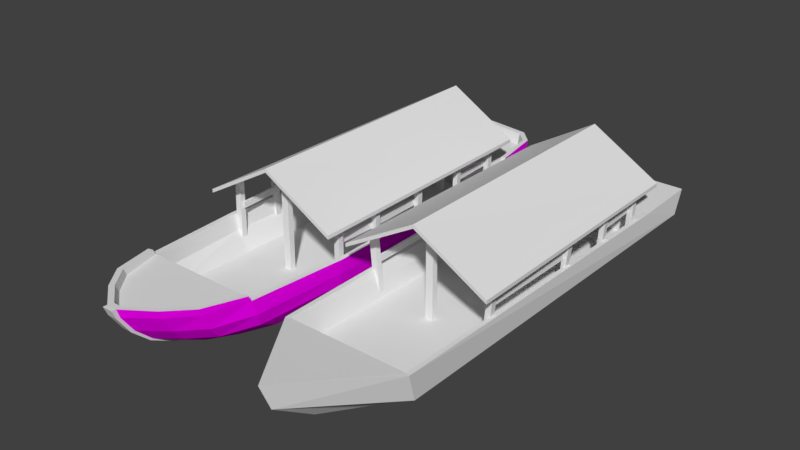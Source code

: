 # Source: Barco3.blend  (saved by Blender 2.79.0; exported with 4.5.12 LTS)
import bpy
from mathutils import Matrix  # noqa: F401  (used for matrix-valued properties, if any)

bpy.ops.wm.read_factory_settings(use_empty=True)
scene = bpy.context.scene
scene.name = 'Scene'

# ---- collections
col_collection_1 = bpy.data.collections.new('Collection 1'); scene.collection.children.link(col_collection_1)

# ---- images (referenced by path relative to the original .blend; pixels are not part of the script)
import os
ASSET_DIR = os.environ.get("B2B_ASSET_DIR", "")  # directory of the original .blend (textures are referenced by path, not embedded)
HERE = os.path.dirname(os.path.abspath(__file__))  # packed textures are extracted next to this script under _unpacked/

def load_image(name, relpath, width, height, colorspace="sRGB"):
    """Load a texture the original file referenced (path relative to the .blend, or extracted next to this script)."""
    p = next((c for c in (os.path.join(HERE, relpath), os.path.join(ASSET_DIR, relpath)) if relpath and os.path.exists(c)), "")
    if p:
        img = bpy.data.images.load(p, check_existing=True)
        img.name = name
    else:  # same state as the original file: an image datablock whose file is absent (Cycles renders it pink)
        img = bpy.data.images.new(name, width, height)
        img.source = "FILE"
        img.filepath = "//" + (relpath or name)
    img.colorspace_settings.name = colorspace
    return img
img_madeira5_jpg = load_image('Madeira5.jpg', 'Madeira5.jpg', 1024, 1024, 'sRGB')

# ---- materials (node trees are filled in below, after node groups)
mat_barco3 = bpy.data.materials.new('Barco3')
mat_barco3.alpha_threshold = 0.0
mat_barco3.roughness = 0.5
mat_material = bpy.data.materials.new('Material')
mat_material.alpha_threshold = 0.0
mat_material.roughness = 0.5

# ---- material node trees
mat_barco3.use_nodes = True; mat_barco3.node_tree.nodes.clear()
_N = mat_barco3.node_tree.nodes; _L = mat_barco3.node_tree.links
n0 = _N.new('ShaderNodeOutputMaterial'); n0.name = 'Material Output'; n0.location = (300, 300)
n1 = _N.new('ShaderNodeBsdfDiffuse'); n1.name = 'Diffuse BSDF'; n1.location = (10, 300)
_L.new(n1.outputs[0], n0.inputs[0])
n0.is_active_output = True
mat_material.use_nodes = True; mat_material.node_tree.nodes.clear()
_N = mat_material.node_tree.nodes; _L = mat_material.node_tree.links
n0 = _N.new('ShaderNodeOutputMaterial'); n0.name = 'Material Output'; n0.location = (300, 300)
n1 = _N.new('ShaderNodeBsdfDiffuse'); n1.name = 'Diffuse BSDF'; n1.location = (10, 300)
n2 = _N.new('ShaderNodeTexImage'); n2.name = 'Image Texture'; n2.location = (-288, 162)
n2.width = 140
n2.image = img_madeira5_jpg
n3 = _N.new('ShaderNodeMapping'); n3.name = 'Mapping'; n3.location = (-578, 180)
n3.inputs[2].default_value = (0.0, 0.0, 1.571)
n3.inputs[3].default_value = (3.0, 3.0, 3.0)
n4 = _N.new('ShaderNodeTexCoord'); n4.name = 'Texture Coordinate'; n4.location = (-788, 163)
_L.new(n1.outputs[0], n0.inputs[0])
_L.new(n2.outputs[0], n1.inputs[0])
_L.new(n3.outputs[0], n2.inputs[0])
_L.new(n4.outputs[2], n3.inputs[0])
n0.is_active_output = True

# ---- world
world_world = bpy.data.worlds.new('World'); scene.world = world_world
world_world.color = (0.05088, 0.05088, 0.05088)
world_world.use_sun_shadow = False
world_world.sun_shadow_jitter_overblur = 0.0
world_world.cycles.sampling_method = 'MANUAL'

# ---- meshes
me_cube_001 = bpy.data.meshes.new('Cube.001')
me_cube_001.from_pydata([(0.8286, -1.13, 0.6092), (0.8286, -1.13, 0.5181), (0.7818, -1.087, 0.02233), (0.9426, -1.087, 0.8754), (0.8635, -1.087, 0.1548), (0.8603, -1.171, 0.9236), (0.7818, -1.171, 0.02233), (0.9426, -1.171, 0.8754), (0.8635, -1.171, 0.1548), (0.8607, -1.13, 0.6092), (0.8607, -1.13, 0.5181), (0.8603, -1.087, 0.9236), (0.8217, 0.4969, 0.09603), (0.9596, 0.4969, 0.8646), (0.883, 0.4969, 0.1548), (0.8773, 0.4129, 0.909), (0.8217, 0.4129, 0.09603), (0.9596, 0.4129, 0.8646), (0.883, 0.4129, 0.1548), (0.8773, 0.4969, 0.909), (0.8455, 0.4585, 0.6092), (0.8455, 0.4585, 0.5181), (0.8777, 0.4585, 0.6092), (0.8777, 0.4585, 0.5181), (0.823, 1.386, 0.09603), (0.9429, 1.391, 0.8686), (0.8836, 1.391, 0.1548), (0.8653, 1.303, 0.9147), (0.8276, 1.303, 0.09603), (0.9476, 1.307, 0.8686), (0.8882, 1.307, 0.1548), (0.8607, 1.386, 0.9147), (0.8311, 1.35, 0.6092), (0.8311, 1.35, 0.5181), (0.8632, 1.352, 0.6092), (0.8632, 1.352, 0.5181), (0.8049, 2.173, 0.09603), (0.911, 2.175, 0.8825), (0.8872, 2.175, 0.1548), (0.8307, 2.089, 0.9296), (0.8069, 2.089, 0.09603), (0.913, 2.091, 0.8825), (0.8892, 2.091, 0.1548), (0.8287, 2.173, 0.9296), (0.7998, 2.164, 0.6092), (0.7998, 2.164, 0.5181), (0.8319, 2.165, 0.6092), (0.8319, 2.165, 0.5181), (0.05439, -1.171, -0.1102), (0.05439, -1.089, 1.383), (0.05439, 2.173, -0.1102), (0.05439, 2.173, 1.383), (0.05439, 2.091, -0.1102), (0.05439, 2.091, 1.383), (0.05439, -1.089, -0.1102), (0.05439, -1.171, 1.383), (0.9098, 2.386, 0.4131), (0.9766, 3.4, 0.4358), (0.8562, -2.649, 0.4354), (0.0, -3.97, 0.5977), (0.7714, 2.386, 0.02729), (0.4999, 2.933, -0.1859), (0.553, -2.238, -0.2886), (0.9766, 3.257, 0.08316), (0.0, -3.175, -0.2163), (0.8633, -2.501, -0.003689), (0.0, -3.807, 0.2084), (0.9766, 2.394, 0.4137), (0.9219, -2.668, 0.4358), (0.7611, -2.58, 0.06639), (1.055, -1.482, 0.8113), (1.018, 2.486, 0.8113), (0.0, 2.483, 1.411), (0.0, -1.482, 1.411), (1.055, -1.482, 0.8652), (1.018, 2.486, 0.8652), (0.0, 2.483, 1.465), (0.0, -1.482, 1.465), (-0.8286, -1.13, 0.6092), (-0.8286, -1.13, 0.5181), (-0.7753, -1.087, 0.04394), (-0.9426, -1.087, 0.8756), (-0.8751, -1.087, 0.1548), (-0.8603, -1.171, 0.9236), (-0.7753, -1.171, 0.04394), (-0.9426, -1.171, 0.8756), (-0.8751, -1.171, 0.1548), (-0.8607, -1.13, 0.6092), (-0.8607, -1.13, 0.5181), (-0.8603, -1.087, 0.9236), (-0.8221, 0.4969, 0.1214), (-0.9596, 0.4969, 0.8594), (-0.8817, 0.4969, 0.1548), (-0.8773, 0.4129, 0.9078), (-0.8221, 0.4129, 0.1214), (-0.9596, 0.4129, 0.8594), (-0.8817, 0.4129, 0.1548), (-0.8773, 0.4969, 0.9078), (-0.8455, 0.4585, 0.6092), (-0.8455, 0.4585, 0.5181), (-0.8777, 0.4585, 0.6092), (-0.8777, 0.4585, 0.5181), (-0.8357, 1.386, 0.1214), (-0.9429, 1.391, 0.8675), (-0.8937, 1.391, 0.1548), (-0.8653, 1.303, 0.9148), (-0.8403, 1.303, 0.1214), (-0.9476, 1.307, 0.8675), (-0.8984, 1.307, 0.1548), (-0.8607, 1.386, 0.9148), (-0.8311, 1.35, 0.6092), (-0.8311, 1.35, 0.5181), (-0.8632, 1.352, 0.6092), (-0.8632, 1.352, 0.5181), (-0.8058, 2.173, 0.0721), (-0.911, 2.175, 0.8849), (-0.8881, 2.175, 0.1962), (-0.8307, 2.089, 0.929), (-0.8078, 2.089, 0.0721), (-0.913, 2.091, 0.8849), (-0.8901, 2.091, 0.1962), (-0.8287, 2.173, 0.929), (-0.7998, 2.164, 0.6092), (-0.7998, 2.164, 0.5181), (-0.8319, 2.165, 0.6092), (-0.8319, 2.165, 0.5181), (0.0, 2.091, 1.411), (-0.05439, -1.171, -0.1102), (-0.05439, -1.089, 1.383), (-0.05439, 2.173, -0.1102), (-0.05439, 2.173, 1.383), (-0.05439, 2.091, -0.1102), (-0.05439, 2.091, 1.383), (0.0, 2.173, 1.411), (-0.05439, -1.089, -0.1102), (0.0, -1.171, 1.411), (0.0, -1.089, 1.411), (-0.05439, -1.171, 1.383), (-0.9098, 2.386, 0.4131), (-0.9766, 3.4, 0.4358), (-0.8562, -2.649, 0.4354), (-0.7714, 2.386, 0.02729), (-0.4999, 2.933, -0.1859), (-0.553, -2.238, -0.2886), (-0.8633, -2.501, -0.003689), (-0.9766, 3.257, 0.08316), (-0.9766, 2.394, 0.4137), (-0.9219, -2.668, 0.4358), (-0.7611, -2.58, 0.06639), (-1.055, -1.482, 0.8113), (-1.018, 2.486, 0.8113), (-1.055, -1.482, 0.8652), (-1.018, 2.486, 0.8652)], [], [(4, 3, 7, 8), (2, 11, 3, 4), (6, 5, 11, 2), (1, 10, 9, 0), (5, 6, 8, 7), (1, 21, 23, 10), (9, 22, 20, 0), (79, 99, 98, 78), (10, 23, 22, 9), (14, 13, 17, 18), (12, 19, 13, 14), (16, 15, 19, 12), (15, 16, 18, 17), (26, 25, 29, 30), (24, 31, 25, 26), (28, 27, 31, 24), (27, 28, 30, 29), (38, 37, 41, 42), (36, 43, 37, 38), (40, 39, 43, 36), (39, 40, 42, 41), (50, 133, 51), (54, 136, 49), (33, 35, 34, 32), (21, 20, 22, 23), (33, 32, 44, 45), (34, 46, 44, 32), (35, 47, 46, 34), (33, 45, 47, 35), (53, 52, 50, 51), (48, 55, 135), (55, 48, 54, 49), (52, 53, 126), (45, 44, 46, 47), (68, 65, 63, 67), (63, 65, 62, 61), (63, 145, 139, 57), (139, 138, 56, 57), (57, 67, 63), (68, 59, 66, 65), (66, 64, 62, 65), (56, 58, 68, 67), (141, 60, 56, 138), (140, 148, 141, 138), (58, 59, 68), (57, 56, 67), (73, 72, 71, 70), (77, 74, 75, 76), (71, 72, 76, 75), (73, 70, 74, 77), (70, 71, 75, 74), (82, 86, 85, 81), (80, 82, 81, 89), (84, 80, 89, 83), (79, 78, 87, 88), (83, 85, 86, 84), (88, 101, 99, 79), (78, 98, 100, 87), (87, 100, 101, 88), (92, 96, 95, 91), (90, 92, 91, 97), (94, 90, 97, 93), (93, 95, 96, 94), (104, 108, 107, 103), (102, 104, 103, 109), (106, 102, 109, 105), (105, 107, 108, 106), (116, 120, 119, 115), (114, 116, 115, 121), (118, 114, 121, 117), (117, 119, 120, 118), (50, 129, 130, 133), (54, 134, 128, 136), (111, 110, 112, 113), (99, 101, 100, 98), (111, 123, 122, 110), (112, 110, 122, 124), (113, 112, 124, 125), (111, 113, 125, 123), (132, 130, 129, 131), (127, 48, 135, 137), (137, 128, 134, 127), (131, 52, 126, 132), (123, 125, 124, 122), (59, 58, 140), (58, 69, 148, 140), (145, 144, 147, 146), (58, 56, 60, 69), (142, 61, 62, 143), (145, 142, 143, 144), (64, 143, 62), (139, 145, 146), (64, 66, 144, 143), (61, 142, 145, 63), (138, 146, 147, 140), (60, 141, 148, 69), (0, 20, 21, 1), (140, 147, 59), (139, 146, 138), (73, 149, 150, 72), (77, 76, 152, 151), (150, 152, 76, 72), (73, 77, 151, 149), (149, 151, 152, 150), (66, 59, 147, 144)])
_uv = me_cube_001.uv_layers.new(name='UVMap')
_uv.uv.foreach_set('vector', [0.03544, 0.8252, 0.03544, 0.9058, 0.02658, 0.9058, 0.02658, 0.8252, 0.4804, 0.7745, 0.4804, 0.8758, 0.4713, 0.8712, 0.473, 0.7901, 0.4892, 0.7745, 0.4892, 0.8754, 0.4804, 0.8754, 0.4804, 0.7745, 0.1064, 0.8354, 0.103, 0.8354, 0.103, 0.8252, 0.1064, 0.8252, 0.4713, 0.7745, 0.4713, 0.8758, 0.4639, 0.8602, 0.4622, 0.7791, 0.563, 0.7261, 0.563, 0.9039, 0.5596, 0.904, 0.5596, 0.7262, 0.9218, 0.7417, 0.9218, 0.9194, 0.9184, 0.9194, 0.9184, 0.7416, 0.5404, 0.9039, 0.5404, 0.7261, 0.55, 0.7261, 0.55, 0.9039, 0.55, 0.9039, 0.55, 0.7261, 0.5596, 0.7261, 0.5596, 0.9039, 0.06199, 0.8252, 0.06199, 0.9046, 0.05313, 0.9046, 0.05313, 0.8252, 0.3243, 0.7908, 0.3243, 0.882, 0.3153, 0.8777, 0.3182, 0.7979, 0.3598, 0.7908, 0.3598, 0.8819, 0.3509, 0.8819, 0.3509, 0.7908, 0.3153, 0.7908, 0.3153, 0.882, 0.3093, 0.875, 0.3063, 0.7952, 0.04428, 0.8252, 0.04428, 0.905, 0.03544, 0.905, 0.03544, 0.8252, 0.3421, 0.7908, 0.3421, 0.8826, 0.3332, 0.8778, 0.336, 0.7977, 0.3509, 0.7908, 0.3509, 0.8825, 0.3421, 0.8825, 0.3421, 0.7908, 0.3332, 0.7908, 0.3332, 0.8826, 0.3271, 0.8757, 0.3243, 0.7956, 0.01772, 0.8252, 0.01772, 0.9066, 0.00886, 0.9066, 0.00886, 0.8252, 0.3063, 0.7908, 0.3063, 0.8842, 0.2975, 0.8792, 0.2978, 0.7977, 0.2887, 0.7908, 0.2887, 0.8842, 0.2798, 0.8842, 0.2798, 0.7908, 0.2975, 0.7908, 0.2975, 0.8842, 0.289, 0.8773, 0.2887, 0.7958, 0.5748, 0.8964, 0.5691, 0.7261, 0.5748, 0.7292, 0.5748, 0.7261, 0.5691, 0.5559, 0.5748, 0.559, 0.1268, 0.8252, 0.1301, 0.8252, 0.1301, 0.8354, 0.1268, 0.8354, 0.1132, 0.8354, 0.1132, 0.8252, 0.1166, 0.8252, 0.1166, 0.8354, 0.2253, 0.882, 0.2157, 0.882, 0.2157, 0.7908, 0.2253, 0.7908, 0.09966, 0.9163, 0.09966, 0.8252, 0.103, 0.8252, 0.103, 0.9164, 0.2349, 0.7908, 0.2349, 0.8819, 0.2253, 0.8819, 0.2253, 0.7908, 0.09289, 0.9164, 0.09288, 0.8252, 0.09627, 0.8252, 0.09627, 0.9163, 0.5094, 0.9147, 0.5094, 0.7476, 0.5181, 0.7476, 0.5181, 0.9147, 0.5404, 0.7261, 0.5404, 0.559, 0.5461, 0.5559, 0.5181, 0.9147, 0.5181, 0.7476, 0.5268, 0.7476, 0.5268, 0.9147, 0.5634, 0.5559, 0.5634, 0.723, 0.5576, 0.7261, 0.1234, 0.8252, 0.1234, 0.8354, 0.12, 0.8354, 0.12, 0.8252, 0.6813, 0.6791, 0.6354, 0.6593, 0.6583, 0.01516, 0.6911, 0.1126, 0.2061, 0.7908, 0.218, 0.1464, 0.2508, 0.1761, 0.2564, 0.7548, 0.4902, 0.5559, 0.4902, 0.7745, 0.4528, 0.7745, 0.4528, 0.5559, 1.887e-08, 0.8252, 0.007049, 0.7117, 0.199, 0.7117, 0.2061, 0.8252, 0.6958, 0.0, 0.6911, 0.1126, 0.6583, 0.01516, 0.6813, 0.6791, 0.6958, 0.8252, 0.6551, 0.806, 0.6354, 0.6593, 0.3091, 0.0, 0.3091, 0.07117, 0.2508, 0.1761, 0.218, 0.1464, 0.199, 0.7117, 0.1934, 0.1481, 0.2003, 0.1461, 0.2061, 0.7126, 0.4528, 0.5714, 0.4528, 0.744, 0.4121, 0.7595, 0.4121, 0.5559, 1.0, 0.5638, 0.961, 0.5559, 0.9592, 0.0, 1.0, 0.0001876, 0.1934, 0.1481, 0.103, 0.0, 0.2003, 0.1461, 0.2061, 0.8252, 0.199, 0.7117, 0.2061, 0.7126, 0.8071, 0.8884, 0.809, 0.4446, 0.9164, 0.4443, 0.9184, 0.8884, 0.6958, 0.0, 0.8071, 0.0002086, 0.8071, 0.4443, 0.6997, 0.4437, 0.0846, 0.9604, 0.0846, 0.8282, 0.0895, 0.8252, 0.0895, 0.9574, 0.4392, 0.7627, 0.4343, 0.8984, 0.4295, 0.8953, 0.4343, 0.7595, 0.5347, 0.5559, 0.5347, 1.0, 0.529, 1.0, 0.529, 0.5559, 0.01772, 0.8252, 0.02658, 0.8252, 0.02658, 0.9058, 0.01772, 0.9058, 0.4622, 0.8734, 0.4528, 0.86, 0.4531, 0.779, 0.4622, 0.7745, 0.2445, 0.7908, 0.2533, 0.7908, 0.2533, 0.8893, 0.2445, 0.8893, 0.1064, 0.8354, 0.1064, 0.8252, 0.1098, 0.8252, 0.1098, 0.8354, 0.4485, 0.8585, 0.4394, 0.854, 0.4392, 0.773, 0.4485, 0.7595, 0.4519, 0.7596, 0.4519, 0.9374, 0.4485, 0.9373, 0.4485, 0.7595, 0.9218, 0.5638, 0.9218, 0.7416, 0.9184, 0.7416, 0.9184, 0.5638, 0.4998, 0.9254, 0.4998, 0.7476, 0.5094, 0.7476, 0.5094, 0.9254, 0.06199, 0.8252, 0.07085, 0.8252, 0.07085, 0.904, 0.06199, 0.904, 0.3778, 0.8791, 0.3718, 0.8749, 0.3688, 0.7956, 0.3778, 0.7908, 0.0, 0.8252, 0.00886, 0.8252, 0.00886, 0.9132, 6.288e-09, 0.9132, 0.3688, 0.8791, 0.3598, 0.8743, 0.3628, 0.795, 0.3688, 0.7908, 0.05313, 0.9049, 0.04428, 0.9049, 0.04428, 0.8252, 0.05313, 0.8252, 0.4043, 0.8797, 0.3983, 0.8757, 0.3955, 0.7958, 0.4043, 0.7908, 0.3778, 0.7908, 0.3867, 0.7908, 0.3867, 0.8797, 0.3778, 0.8797, 0.3955, 0.8797, 0.3867, 0.8747, 0.3895, 0.7948, 0.3955, 0.7908, 0.07085, 0.8252, 0.0797, 0.8252, 0.0797, 0.9022, 0.07085, 0.9022, 0.2798, 0.8868, 0.2715, 0.8727, 0.271, 0.7955, 0.2798, 0.7908, 0.2533, 0.7908, 0.2622, 0.7908, 0.2622, 0.8868, 0.2533, 0.8868, 0.271, 0.8868, 0.2622, 0.8821, 0.2627, 0.805, 0.271, 0.7908, 0.5748, 0.8964, 0.5634, 0.8964, 0.5634, 0.7292, 0.5691, 0.7261, 0.5748, 0.7261, 0.5634, 0.7261, 0.5634, 0.559, 0.5691, 0.5559, 0.1234, 0.8354, 0.1234, 0.8252, 0.1268, 0.8252, 0.1268, 0.8354, 0.1132, 0.8354, 0.1098, 0.8354, 0.1098, 0.8252, 0.1132, 0.8252, 0.2061, 0.882, 0.2061, 0.7908, 0.2157, 0.7908, 0.2157, 0.882, 0.09966, 0.9163, 0.09627, 0.9164, 0.09627, 0.8252, 0.09966, 0.8252, 0.2445, 0.8819, 0.2349, 0.8819, 0.2349, 0.7908, 0.2445, 0.7908, 0.0895, 0.8252, 0.09288, 0.8252, 0.09288, 0.9163, 0.0895, 0.9164, 0.4295, 0.9267, 0.4208, 0.9267, 0.4208, 0.7595, 0.4295, 0.7595, 0.5519, 0.7261, 0.5404, 0.7261, 0.5461, 0.5559, 0.5519, 0.559, 0.4208, 0.9267, 0.4121, 0.9267, 0.4121, 0.7595, 0.4208, 0.7595, 0.5519, 0.5559, 0.5634, 0.5559, 0.5576, 0.7261, 0.5519, 0.723, 0.12, 0.8354, 0.1166, 0.8354, 0.1166, 0.8252, 0.12, 0.8252, 0.103, 0.0, 0.1934, 0.1481, 0.0127, 0.1481, 0.4902, 0.5559, 0.529, 0.5665, 0.529, 0.7369, 0.4902, 0.7476, 0.5979, 0.81, 0.5749, 0.1659, 0.6208, 0.1461, 0.6306, 0.7126, 0.9592, 0.0, 0.9592, 0.5636, 0.9184, 0.5638, 0.9203, 0.007899, 0.3618, 0.7548, 0.2564, 0.7548, 0.2508, 0.1761, 0.3674, 0.1761, 0.4121, 0.7908, 0.3618, 0.7548, 0.3674, 0.1761, 0.4002, 0.1464, 0.3091, 0.07117, 0.3674, 0.1761, 0.2508, 0.1761, 0.6354, 0.8252, 0.5979, 0.81, 0.6306, 0.7126, 0.3091, 0.07117, 0.3091, 0.0, 0.4002, 0.1464, 0.3674, 0.1761, 0.2564, 0.7548, 0.3618, 0.7548, 0.4121, 0.7908, 0.2061, 0.7908, 0.007049, 0.7117, 0.0, 0.7126, 0.005764, 0.1461, 0.0127, 0.1481, 0.5749, 0.5559, 0.4121, 0.5559, 0.4132, 0.0, 0.5738, 2.669e-08, 0.4902, 0.9254, 0.4902, 0.7476, 0.4998, 0.7476, 0.4998, 0.9254, 0.0127, 0.1481, 0.005764, 0.1461, 0.103, 0.0, 1.887e-08, 0.8252, 0.0, 0.7126, 0.007049, 0.7117, 0.9184, 0.4441, 0.8071, 0.4441, 0.8092, 0.0, 0.9165, 0.0003011, 0.6958, 0.8885, 0.6997, 0.4448, 0.8071, 0.4443, 0.8071, 0.8883, 0.0846, 0.9604, 0.0797, 0.9574, 0.0797, 0.8252, 0.0846, 0.8282, 0.4093, 0.9267, 0.4043, 0.9296, 0.4043, 0.7938, 0.4093, 0.7908, 0.5404, 1.0, 0.5347, 1.0, 0.5347, 0.5559, 0.5404, 0.5559, 0.5947, 0.01916, 0.6354, 0.0, 0.6208, 0.1461, 0.5749, 0.1659])
_uv.active_render = True
_uv = me_cube_001.uv_layers.new(name='UVMap.001')
_uv.uv.foreach_set('vector', [0.9615, 0.2953, 0.9615, 0.1985, 0.951, 0.1985, 0.951, 0.2953, 0.301, 0.999, 0.399, 0.999, 0.399, 0.9887, 0.301, 0.9887, 0.974, 0.5916, 0.974, 0.4948, 0.9635, 0.4948, 0.9635, 0.5916, 0.9865, 0.6059, 0.976, 0.6059, 0.976, 0.6163, 0.9865, 0.6163, 0.201, 0.999, 0.299, 0.999, 0.299, 0.9887, 0.201, 0.9887, 0.899, 0.5916, 0.899, 0.3961, 0.8885, 0.3961, 0.8885, 0.5916, 0.601, 0.9867, 0.799, 0.9867, 0.799, 0.9763, 0.601, 0.9763, 0.924, 0.7891, 0.924, 0.5936, 0.9135, 0.5936, 0.9135, 0.7891, 0.601, 0.9743, 0.799, 0.9743, 0.799, 0.964, 0.601, 0.964, 0.974, 0.4928, 0.974, 0.3961, 0.9635, 0.3961, 0.9635, 0.4928, 0.001001, 0.999, 0.099, 0.999, 0.099, 0.9887, 0.001001, 0.9887, 0.974, 0.3941, 0.974, 0.2973, 0.9635, 0.2973, 0.9635, 0.3941, 0.901, 0.9867, 0.999, 0.9867, 0.999, 0.9763, 0.901, 0.9763, 0.974, 0.2953, 0.974, 0.1985, 0.9635, 0.1985, 0.9635, 0.2953, 0.901, 0.9743, 0.999, 0.9743, 0.999, 0.964, 0.901, 0.964, 0.974, 0.1965, 0.974, 0.09977, 0.9635, 0.09977, 0.9635, 0.1965, 0.901, 0.962, 0.999, 0.962, 0.999, 0.9516, 0.901, 0.9516, 0.974, 0.09776, 0.974, 0.001001, 0.9635, 0.001001, 0.9635, 0.09776, 0.901, 0.9496, 0.999, 0.9496, 0.999, 0.9393, 0.901, 0.9393, 0.9615, 0.7891, 0.9615, 0.6924, 0.951, 0.6924, 0.951, 0.7891, 0.901, 0.9373, 0.999, 0.9373, 0.999, 0.9269, 0.901, 0.9269, 0.924, 0.1995, 0.9145, 0.3941, 0.924, 0.3941, 0.802, 0.9126, 0.999, 0.9032, 0.999, 0.9126, 0.974, 0.6059, 0.9635, 0.6059, 0.9635, 0.6163, 0.974, 0.6163, 0.9865, 0.5936, 0.976, 0.5936, 0.976, 0.6039, 0.9865, 0.6039, 0.9615, 0.5936, 0.951, 0.5936, 0.951, 0.6904, 0.9615, 0.6904, 0.901, 0.9249, 0.999, 0.9249, 0.999, 0.9146, 0.901, 0.9146, 0.9615, 0.5916, 0.9615, 0.4948, 0.951, 0.4948, 0.951, 0.5916, 0.801, 0.9867, 0.899, 0.9867, 0.899, 0.9763, 0.801, 0.9763, 0.8865, 0.5916, 0.8865, 0.3961, 0.876, 0.3961, 0.876, 0.5916, 0.998, 0.9022, 0.801, 0.9022, 0.801, 0.9116, 0.401, 0.9867, 0.599, 0.9867, 0.599, 0.9763, 0.401, 0.9763, 0.9135, 0.3931, 0.9135, 0.1985, 0.923, 0.1985, 0.974, 0.5936, 0.9635, 0.5936, 0.9635, 0.6039, 0.974, 0.6039, 0.799, 0.1985, 0.701, 0.1985, 0.701, 0.5916, 0.799, 0.5916, 0.001001, 0.8879, 0.399, 0.8879, 0.399, 0.7911, 0.001001, 0.7911, 0.899, 0.3941, 0.899, 0.1985, 0.851, 0.1985, 0.851, 0.3941, 0.899, 0.6904, 0.899, 0.5936, 0.701, 0.5936, 0.701, 0.6904, 0.899, 0.7921, 0.802, 0.8385, 0.899, 0.8385, 0.849, 0.5916, 0.849, 0.3961, 0.801, 0.3961, 0.801, 0.5916, 0.199, 0.9867, 0.199, 0.8899, 0.001001, 0.8899, 0.001001, 0.9867, 0.9115, 0.7891, 0.9115, 0.3961, 0.901, 0.3961, 0.901, 0.7891, 0.201, 0.9867, 0.399, 0.9867, 0.399, 0.9393, 0.201, 0.9393, 0.849, 0.001001, 0.801, 0.001001, 0.801, 0.3941, 0.849, 0.3941, 0.874, 0.5916, 0.874, 0.3971, 0.8645, 0.5916, 0.102, 0.999, 0.199, 0.9897, 0.199, 0.999, 0.001001, 0.5916, 0.399, 0.5916, 0.399, 0.3961, 0.001001, 0.3961, 0.199, 0.001001, 0.001001, 0.001001, 0.001001, 0.3941, 0.199, 0.3941, 0.801, 0.8509, 0.999, 0.8509, 0.999, 0.8405, 0.801, 0.8405, 0.924, 0.5916, 0.924, 0.3961, 0.9135, 0.3961, 0.9135, 0.5916, 0.401, 0.9496, 0.799, 0.9496, 0.799, 0.9393, 0.401, 0.9393, 0.9615, 0.3961, 0.951, 0.3961, 0.951, 0.4928, 0.9615, 0.4928, 0.999, 0.8385, 0.999, 0.8282, 0.901, 0.8282, 0.901, 0.8385, 0.9615, 0.2973, 0.951, 0.2973, 0.951, 0.3941, 0.9615, 0.3941, 0.9865, 0.6306, 0.976, 0.6306, 0.976, 0.641, 0.9865, 0.641, 0.999, 0.8262, 0.999, 0.8158, 0.901, 0.8158, 0.901, 0.8262, 0.9365, 0.7891, 0.9365, 0.5936, 0.926, 0.5936, 0.926, 0.7891, 0.801, 0.8755, 0.999, 0.8755, 0.999, 0.8652, 0.801, 0.8652, 0.9365, 0.1965, 0.9365, 0.001001, 0.926, 0.001001, 0.926, 0.1965, 0.899, 0.9743, 0.899, 0.964, 0.801, 0.964, 0.801, 0.9743, 0.949, 0.6924, 0.9385, 0.6924, 0.9385, 0.7891, 0.949, 0.7891, 0.499, 0.999, 0.499, 0.9887, 0.401, 0.9887, 0.401, 0.999, 0.949, 0.1985, 0.9385, 0.1985, 0.9385, 0.2953, 0.949, 0.2953, 0.899, 0.9249, 0.899, 0.9146, 0.801, 0.9146, 0.801, 0.9249, 0.949, 0.2973, 0.9385, 0.2973, 0.9385, 0.3941, 0.949, 0.3941, 0.899, 0.9373, 0.899, 0.9269, 0.801, 0.9269, 0.801, 0.9373, 0.949, 0.3961, 0.9385, 0.3961, 0.9385, 0.4928, 0.949, 0.4928, 0.899, 0.9496, 0.899, 0.9393, 0.801, 0.9393, 0.801, 0.9496, 0.949, 0.4948, 0.9385, 0.4948, 0.9385, 0.5916, 0.949, 0.5916, 0.899, 0.962, 0.899, 0.9516, 0.801, 0.9516, 0.801, 0.962, 0.949, 0.5936, 0.9385, 0.5936, 0.9385, 0.6904, 0.949, 0.6904, 0.999, 0.9002, 0.999, 0.8899, 0.801, 0.8899, 0.801, 0.9002, 0.949, 0.001001, 0.9385, 0.001001, 0.9385, 0.1965, 0.949, 0.1965, 0.974, 0.6306, 0.9635, 0.6306, 0.9635, 0.641, 0.974, 0.641, 0.9865, 0.6183, 0.976, 0.6183, 0.976, 0.6286, 0.9865, 0.6286, 0.901, 0.8015, 0.999, 0.8015, 0.999, 0.7911, 0.901, 0.7911, 0.9615, 0.001001, 0.951, 0.001001, 0.951, 0.09776, 0.9615, 0.09776, 0.999, 0.8138, 0.999, 0.8035, 0.901, 0.8035, 0.901, 0.8138, 0.9615, 0.09977, 0.951, 0.09977, 0.951, 0.1965, 0.9615, 0.1965, 0.999, 0.8879, 0.999, 0.8775, 0.801, 0.8775, 0.801, 0.8879, 0.9365, 0.3961, 0.926, 0.3961, 0.926, 0.5916, 0.9365, 0.5916, 0.999, 0.8632, 0.999, 0.8529, 0.801, 0.8529, 0.801, 0.8632, 0.9365, 0.1985, 0.926, 0.1985, 0.926, 0.3941, 0.9365, 0.3941, 0.974, 0.6183, 0.9635, 0.6183, 0.9635, 0.6286, 0.974, 0.6286, 0.599, 0.7891, 0.599, 0.5946, 0.402, 0.7891, 0.799, 0.9373, 0.799, 0.8899, 0.601, 0.8899, 0.601, 0.9373, 0.699, 0.5916, 0.699, 0.1985, 0.601, 0.1985, 0.601, 0.5916, 0.201, 0.9373, 0.599, 0.9373, 0.599, 0.8899, 0.201, 0.8899, 0.599, 0.1985, 0.401, 0.1985, 0.401, 0.5916, 0.599, 0.5916, 0.799, 0.8879, 0.799, 0.7911, 0.401, 0.7911, 0.401, 0.8879, 0.401, 0.5936, 0.598, 0.5936, 0.401, 0.7881, 0.801, 0.8375, 0.801, 0.7911, 0.898, 0.7911, 0.699, 0.5936, 0.601, 0.5936, 0.601, 0.7891, 0.699, 0.7891, 0.701, 0.7891, 0.899, 0.7891, 0.899, 0.6924, 0.701, 0.6924, 0.9115, 0.001001, 0.901, 0.001001, 0.901, 0.3941, 0.9115, 0.3941, 0.799, 0.1965, 0.799, 0.001001, 0.401, 0.001001, 0.401, 0.1965, 0.924, 0.1965, 0.924, 0.001001, 0.9135, 0.001001, 0.9135, 0.1965, 0.8635, 0.3961, 0.873, 0.3961, 0.8635, 0.5906, 0.198, 0.9887, 0.101, 0.9887, 0.101, 0.998, 0.399, 0.7891, 0.399, 0.5936, 0.001001, 0.5936, 0.001001, 0.7891, 0.399, 0.3941, 0.399, 0.001001, 0.201, 0.001001, 0.201, 0.3941, 0.599, 0.9743, 0.599, 0.964, 0.401, 0.964, 0.401, 0.9743, 0.8615, 0.3961, 0.851, 0.3961, 0.851, 0.5916, 0.8615, 0.5916, 0.799, 0.962, 0.799, 0.9516, 0.401, 0.9516, 0.401, 0.962, 0.899, 0.001001, 0.851, 0.001001, 0.851, 0.1965, 0.899, 0.1965])
me_cube_001.use_remesh_preserve_volume = False
me_cube_001.use_remesh_preserve_attributes = False
me_cube_001.use_mirror_vertex_groups = False
me_cube_001.update()
me_cube = bpy.data.meshes.new('Cube')
me_cube.from_pydata([(0.8286, -1.13, 0.6092), (0.8286, -1.13, 0.5181), (0.8603, -1.087, 0.02233), (0.9426, -1.087, 0.8754), (0.942, -1.087, 0.1548), (0.8603, -1.171, 0.9236), (0.8603, -1.171, 0.02233), (0.9426, -1.171, 0.8754), (0.942, -1.171, 0.1548), (0.8607, -1.13, 0.6092), (0.8607, -1.13, 0.5181), (0.8603, -1.087, 0.9236), (0.8622, -0.4494, 0.6092), (0.8622, -0.4494, 0.5181), (0.8943, -0.4494, 0.6092), (0.8943, -0.4494, 0.5181), (0.8939, -0.4063, 0.02233), (0.9762, -0.4063, 0.8547), (0.9579, -0.4063, 0.1548), (0.8939, -0.4902, 0.9021), (0.8939, -0.4902, 0.02233), (0.9762, -0.4902, 0.8547), (0.9579, -0.4902, 0.1548), (0.8939, -0.4063, 0.9021), (0.8773, 0.4969, 0.09603), (0.9596, 0.4969, 0.8646), (0.9386, 0.4969, 0.1548), (0.8773, 0.4129, 0.909), (0.8773, 0.4129, 0.09603), (0.9596, 0.4129, 0.8646), (0.9386, 0.4129, 0.1548), (0.8773, 0.4969, 0.909), (0.8455, 0.4585, 0.6092), (0.8455, 0.4585, 0.5181), (0.8777, 0.4585, 0.6092), (0.8777, 0.4585, 0.5181), (0.8607, 1.386, 0.09603), (0.9429, 1.391, 0.8686), (0.9213, 1.391, 0.1548), (0.8653, 1.303, 0.9147), (0.8653, 1.303, 0.09603), (0.9476, 1.307, 0.8686), (0.9259, 1.307, 0.1548), (0.8607, 1.386, 0.9147), (0.8311, 1.35, 0.6092), (0.8311, 1.35, 0.5181), (0.8632, 1.352, 0.6092), (0.8632, 1.352, 0.5181), (0.8287, 2.173, 0.09603), (0.911, 2.175, 0.8825), (0.911, 2.175, 0.1548), (0.8307, 2.089, 0.9296), (0.8307, 2.089, 0.09603), (0.913, 2.091, 0.8825), (0.913, 2.091, 0.1548), (0.8287, 2.173, 0.9296), (0.7998, 2.164, 0.6092), (0.7998, 2.164, 0.5181), (0.8319, 2.165, 0.6092), (0.8319, 2.165, 0.5181), (0.05439, -1.171, -0.1102), (0.05439, -1.089, 1.383), (0.05439, 2.173, -0.1102), (0.05439, 2.173, 1.383), (0.05439, 2.091, -0.1102), (0.05439, 2.091, 1.383), (0.05439, -1.089, -0.1102), (0.05439, -1.171, 1.383), (0.9098, 2.386, 0.4131), (0.6882, -3.237, 0.4486), (0.8203, 3.082, 0.4339), (0.9682, -1.187, 0.4136), (0.05997, -3.845, 0.4622), (0.4167, -3.564, 0.4559), (0.6324, 3.274, 0.4336), (0.8562, -2.649, 0.4354), (0.6756, 2.386, -0.1102), (0.737, 2.34, -0.1871), (0.5602, -2.577, -0.2205), (0.5981, 3.073, -0.01505), (0.8175, -1.191, -0.2011), (0.07966, -3.134, -0.2286), (0.3335, -2.929, -0.2252), (0.4999, 2.806, -0.1859), (0.0, 2.933, -0.1859), (0.7423, -2.123, -0.2244), (0.6159, -1.191, -0.2727), (0.553, -2.238, -0.2886), (0.9146, -2.592, 0.1966), (0.8633, -2.501, -0.003689), (0.9685, -1.191, 0.005452), (1.01, -1.191, 0.1941), (0.7227, -3.17, 0.2017), (0.667, -3.002, -0.007274), (0.911, 2.347, -0.002944), (0.951, 2.365, 0.191), (0.07966, -3.521, -0.01519), (0.07966, -3.757, 0.2088), (0.3976, -3.292, -0.006866), (0.4355, -3.484, 0.2084), (0.857, 3.052, 0.191), (0.7548, 2.968, -0.01505), (0.6439, 3.257, 0.1875), (0.4588, -3.628, 0.4574), (0.7463, -3.282, 0.4496), (0.9766, 2.394, 0.4137), (0.8826, 3.125, 0.4358), (1.035, -1.191, 0.4137), (0.07966, -3.927, 0.4641), (0.661, 3.378, 0.4358), (0.9219, -2.668, 0.4358), (0.6841, -2.563, -0.04777), (0.7723, -1.196, -0.1102), (0.8382, -2.598, 0.1806), (0.9305, -1.191, 0.1796), (0.8671, 2.386, 0.1647), (0.4588, -3.672, 0.5786), (0.7463, -3.326, 0.5564), (0.07967, -3.97, 0.5977), (0.9219, -2.713, 0.5171), (0.4167, -3.608, 0.5745), (0.6882, -3.281, 0.5536), (0.05997, -3.888, 0.5924), (0.8562, -2.695, 0.516), (0.0, 2.386, 0.434), (0.9754, 2.442, 0.566), (0.8814, 3.174, 0.5882), (0.6598, 3.4, 0.5882), (0.9086, 2.434, 0.5655), (0.8191, 3.13, 0.5863), (0.6312, 3.323, 0.586), (0.07966, -3.976, 0.4629), (0.07966, -3.216, -0.204), (0.07966, -3.807, 0.2076), (0.07966, -3.552, -0.02661), (0.07967, -4.032, 0.5991), (1.055, -1.482, 0.8113), (1.018, 2.486, 0.8113), (0.0, 2.483, 1.411), (0.0, -1.482, 1.411), (1.055, -1.482, 0.8652), (1.018, 2.486, 0.8652), (0.0, 2.483, 1.465), (0.0, -1.482, 1.465), (-0.8286, -1.13, 0.6092), (-0.8286, -1.13, 0.5181), (-0.8705, -1.087, 0.04394), (-0.9426, -1.087, 0.8756), (-0.9703, -1.087, 0.1548), (-0.8603, -1.171, 0.9236), (-0.8705, -1.171, 0.04394), (-0.9426, -1.171, 0.8756), (-0.9703, -1.171, 0.1548), (-0.8607, -1.13, 0.6092), (-0.8607, -1.13, 0.5181), (-0.8603, -1.087, 0.9236), (-0.8622, -0.4494, 0.6092), (-0.8622, -0.4494, 0.5181), (-0.8943, -0.4494, 0.6092), (-0.8943, -0.4494, 0.5181), (-0.8939, -0.4063, 0.1214), (-0.9762, -0.4063, 0.8549), (-0.9506, -0.4063, 0.1548), (-0.8939, -0.4902, 0.9021), (-0.8939, -0.4902, 0.1214), (-0.9762, -0.4902, 0.8547), (-0.9506, -0.4902, 0.1548), (-0.8939, -0.4063, 0.9021), (-0.8773, 0.4969, 0.1214), (-0.9596, 0.4969, 0.8594), (-0.9368, 0.4969, 0.1548), (-0.8773, 0.4129, 0.9078), (-0.8773, 0.4129, 0.1214), (-0.9596, 0.4129, 0.8594), (-0.9368, 0.4129, 0.1548), (-0.8773, 0.4969, 0.9078), (-0.8455, 0.4585, 0.6092), (-0.8455, 0.4585, 0.5181), (-0.8777, 0.4585, 0.6092), (-0.8777, 0.4585, 0.5181), (-0.8607, 1.386, 0.1214), (-0.9429, 1.391, 0.8675), (-0.9188, 1.391, 0.1548), (-0.8653, 1.303, 0.9148), (-0.8653, 1.303, 0.1214), (-0.9476, 1.307, 0.8675), (-0.9234, 1.307, 0.1548), (-0.8607, 1.386, 0.9148), (-0.8311, 1.35, 0.6092), (-0.8311, 1.35, 0.5181), (-0.8632, 1.352, 0.6092), (-0.8632, 1.352, 0.5181), (-0.8287, 2.173, 0.0721), (-0.911, 2.175, 0.8849), (-0.911, 2.175, 0.1962), (-0.8307, 2.089, 0.929), (-0.8307, 2.089, 0.0721), (-0.913, 2.091, 0.8849), (-0.913, 2.091, 0.1962), (-0.8287, 2.173, 0.929), (-0.7998, 2.164, 0.6092), (-0.7998, 2.164, 0.5181), (-0.8319, 2.165, 0.6092), (-0.8319, 2.165, 0.5181), (0.0, 2.091, 1.411), (-0.05439, -1.171, -0.1102), (-0.05439, -1.089, 1.383), (-0.05439, 2.173, -0.1102), (-0.05439, 2.173, 1.383), (-0.05439, 2.091, -0.1102), (-0.05439, 2.091, 1.383), (0.0, 2.173, 1.411), (-0.05439, -1.089, -0.1102), (0.0, -1.171, 1.411), (0.0, -1.089, 1.411), (-0.05439, -1.171, 1.383), (-0.9098, 2.386, 0.4131), (-0.6882, -3.237, 0.4486), (-0.8203, 3.082, 0.4339), (-0.9682, -1.187, 0.4136), (-0.05997, -3.845, 0.4622), (-0.4167, -3.564, 0.4559), (-0.6324, 3.274, 0.4336), (0.0, 3.464, 0.4358), (-0.8562, -2.649, 0.4354), (-0.6756, 2.386, -0.1102), (-0.737, 2.34, -0.1871), (-0.5602, -2.577, -0.2205), (-0.4999, 2.806, -0.1859), (-0.8175, -1.191, -0.2011), (-0.07966, -3.134, -0.2286), (-0.3335, -2.929, -0.2252), (-0.7423, -2.123, -0.2141), (-0.6159, -1.191, -0.2727), (-0.553, -2.238, -0.2886), (-0.9146, -2.592, 0.1966), (-0.8633, -2.501, -0.003689), (-0.9685, -1.191, 0.005452), (-1.01, -1.191, 0.1941), (-0.7227, -3.17, 0.2017), (-0.667, -3.002, -0.007274), (-0.911, 2.347, -0.002944), (-0.951, 2.365, 0.191), (-0.07966, -3.521, -0.01519), (-0.07966, -3.757, 0.2088), (-0.3976, -3.292, -0.006866), (-0.4355, -3.484, 0.2084), (-0.857, 3.052, 0.191), (-0.7669, 2.968, -0.01505), (-0.5927, 3.073, -0.01505), (-0.6439, 3.257, 0.1875), (0.0, 3.194, -0.04777), (0.0, 3.359, 0.166), (-0.4588, -3.628, 0.4574), (-0.7463, -3.282, 0.4496), (-0.9766, 2.394, 0.4137), (-0.8826, 3.125, 0.4358), (-1.035, -1.191, 0.4137), (-0.07966, -3.927, 0.4641), (-0.661, 3.378, 0.4358), (-0.9219, -2.668, 0.4358), (0.0, 3.351, 0.434), (-0.6841, -2.563, -0.04777), (-0.7723, -1.196, -0.1102), (-0.8382, -2.598, 0.1806), (-0.9305, -1.191, 0.1796), (-0.8671, 2.386, 0.1647), (-0.4588, -3.672, 0.5786), (-0.7463, -3.326, 0.5564), (-0.07967, -3.97, 0.5977), (-0.9219, -2.713, 0.5171), (-0.4167, -3.608, 0.5745), (-0.6882, -3.281, 0.5536), (-0.05997, -3.888, 0.5924), (-0.8562, -2.695, 0.516), (-0.9754, 2.442, 0.566), (-0.8814, 3.174, 0.5882), (-0.6598, 3.4, 0.5882), (0.0, 3.487, 0.5882), (-0.9086, 2.434, 0.5655), (-0.8191, 3.13, 0.5863), (-0.6312, 3.323, 0.586), (0.0, 3.399, 0.5863), (-0.07966, -3.976, 0.4629), (-0.07966, -3.216, -0.204), (-0.07966, -3.807, 0.2076), (-0.07966, -3.552, -0.02661), (-0.07967, -4.032, 0.5991), (-1.055, -1.482, 0.8113), (-1.018, 2.486, 0.8113), (-1.055, -1.482, 0.8652), (-1.018, 2.486, 0.8652)], [], [(4, 3, 7, 8), (2, 11, 3, 4), (6, 5, 11, 2), (1, 10, 9, 0), (5, 6, 8, 7), (0, 9, 14, 12), (9, 10, 15, 14), (10, 1, 13, 15), (1, 0, 12, 13), (18, 17, 21, 22), (16, 23, 17, 18), (20, 19, 23, 16), (19, 20, 22, 21), (26, 25, 29, 30), (24, 31, 25, 26), (28, 27, 31, 24), (27, 28, 30, 29), (12, 14, 34, 32), (14, 15, 35, 34), (13, 12, 32, 33), (15, 13, 33, 35), (38, 37, 41, 42), (36, 43, 37, 38), (40, 39, 43, 36), (39, 40, 42, 41), (50, 49, 53, 54), (48, 55, 49, 50), (52, 51, 55, 48), (51, 52, 54, 53), (62, 211, 63), (66, 214, 61), (45, 47, 46, 44), (33, 32, 34, 35), (45, 44, 56, 57), (46, 58, 56, 44), (47, 59, 58, 46), (45, 57, 59, 47), (65, 64, 62, 63), (60, 67, 213), (67, 60, 66, 61), (64, 65, 204), (57, 56, 58, 59), (72, 73, 75), (109, 102, 252, 223), (73, 69, 75), (75, 113, 111), (107, 91, 95, 105), (75, 71, 114, 113), (90, 89, 85, 80), (95, 91, 90, 94), (89, 93, 78, 85), (108, 118, 135, 131), (98, 96, 81, 82), (93, 98, 82, 78), (101, 94, 77, 83), (252, 102, 79, 251), (80, 85, 87, 86), (94, 90, 80, 77), (87, 85, 78), (81, 87, 82), (251, 79, 83, 84), (109, 223, 278, 127), (106, 105, 95, 100), (100, 95, 94, 101), (109, 106, 100, 102), (102, 100, 101, 79), (104, 103, 99, 92), (92, 99, 98, 93), (103, 108, 97, 99), (99, 97, 96, 98), (96, 97, 133, 134), (80, 86, 83, 77), (68, 71, 107, 105), (110, 104, 92, 88), (88, 92, 93, 89), (107, 110, 88, 91), (91, 88, 89, 90), (104, 110, 119, 117), (261, 74, 130, 282), (75, 69, 121, 123), (103, 104, 117, 116), (105, 106, 126, 125), (68, 105, 125, 128), (74, 261, 124, 68), (71, 75, 110, 107), (110, 75, 123, 119), (76, 68, 124), (68, 76, 115), (114, 115, 76, 112), (111, 113, 114, 112), (219, 265, 266, 216), (121, 120, 116, 117), (120, 122, 118, 116), (123, 121, 117, 119), (97, 108, 131, 133), (69, 73, 120, 121), (108, 103, 116, 118), (73, 72, 122, 120), (282, 130, 127, 278), (68, 70, 74), (129, 128, 125, 126), (130, 129, 126, 127), (252, 250, 259, 223), (70, 68, 128, 129), (74, 70, 129, 130), (106, 109, 127, 126), (81, 96, 134, 132), (139, 138, 137, 136), (143, 140, 141, 142), (137, 138, 142, 141), (139, 136, 140, 143), (136, 137, 141, 140), (148, 152, 151, 147), (146, 148, 147, 155), (150, 146, 155, 149), (145, 144, 153, 154), (149, 151, 152, 150), (144, 156, 158, 153), (153, 158, 159, 154), (154, 159, 157, 145), (145, 157, 156, 144), (162, 166, 165, 161), (160, 162, 161, 167), (164, 160, 167, 163), (163, 165, 166, 164), (170, 174, 173, 169), (168, 170, 169, 175), (172, 168, 175, 171), (171, 173, 174, 172), (156, 176, 178, 158), (158, 178, 179, 159), (157, 177, 176, 156), (159, 179, 177, 157), (182, 186, 185, 181), (180, 182, 181, 187), (184, 180, 187, 183), (183, 185, 186, 184), (194, 198, 197, 193), (192, 194, 193, 199), (196, 192, 199, 195), (195, 197, 198, 196), (62, 207, 208, 211), (66, 212, 206, 214), (189, 188, 190, 191), (177, 179, 178, 176), (189, 201, 200, 188), (190, 188, 200, 202), (191, 190, 202, 203), (189, 191, 203, 201), (210, 208, 207, 209), (205, 60, 213, 215), (215, 206, 212, 205), (209, 64, 204, 210), (201, 203, 202, 200), (220, 224, 221), (72, 75, 224, 220), (75, 111, 262, 224), (221, 224, 217), (224, 262, 264), (242, 238, 257, 255), (224, 264, 265, 219), (237, 229, 232, 236), (241, 237, 238, 242), (236, 232, 227, 240), (258, 283, 287, 269), (245, 231, 230, 243), (240, 227, 231, 245), (249, 228, 248), (248, 228, 226, 241), (71, 68, 115, 114), (233, 86, 87, 234), (229, 233, 234, 232), (228, 83, 86, 233), (241, 226, 229, 237), (84, 83, 228), (227, 232, 234), (230, 231, 234), (81, 230, 234, 87), (251, 249, 250, 252), (261, 282, 281, 222), (256, 247, 242, 255), (247, 248, 241, 242), (259, 250, 247, 256), (250, 249, 248, 247), (254, 239, 246, 253), (239, 240, 245, 246), (253, 246, 244, 258), (246, 245, 243, 244), (243, 286, 285, 244), (81, 132, 284, 230), (228, 233, 229, 226), (216, 255, 257, 219), (260, 235, 239, 254), (235, 236, 240, 239), (257, 238, 235, 260), (238, 237, 236, 235), (76, 225, 263, 112), (254, 268, 270, 260), (251, 84, 228, 249), (76, 124, 225), (224, 274, 272, 217), (253, 267, 268, 254), (255, 275, 276, 256), (216, 279, 275, 255), (222, 216, 124, 261), (219, 257, 260, 224), (260, 270, 274, 224), (225, 124, 216), (216, 266, 225), (111, 112, 263, 262), (225, 266, 265, 263), (262, 263, 265, 264), (272, 268, 267, 271), (271, 267, 269, 273), (274, 270, 268, 272), (244, 285, 283, 258), (220, 273, 122, 72), (217, 272, 271, 221), (258, 269, 267, 253), (221, 271, 273, 220), (282, 278, 277, 281), (216, 222, 218), (280, 276, 275, 279), (281, 277, 276, 280), (277, 278, 223, 259), (218, 280, 279, 216), (222, 281, 280, 218), (256, 276, 277, 259), (286, 284, 132, 134), (283, 285, 133, 131), (285, 286, 134, 133), (131, 135, 287, 283), (230, 284, 286, 243), (139, 288, 289, 138), (143, 142, 291, 290), (289, 291, 142, 138), (139, 143, 290, 288), (288, 290, 291, 289), (118, 269, 287, 135), (122, 273, 269, 118), (231, 227, 234), (82, 87, 78), (79, 101, 83)])
me_cube.polygons.foreach_set('material_index', [0, 0, 0, 0, 0, 0, 0, 0, 0, 0, 0, 0, 0, 0, 0, 0, 0, 0, 0, 0, 0, 0, 0, 0, 0, 0, 0, 0, 0, 0, 0, 0, 0, 0, 0, 0, 0, 0, 0, 0, 0, 0, 0, 1, 0, 0, 1, 0, 1, 1, 1, 0, 1, 1, 1, 1, 0, 1, 0, 0, 1, 1, 1, 1, 1, 1, 1, 1, 1, 1, 0, 0, 0, 1, 1, 1, 1, 1, 0, 0, 1, 1, 0, 0, 0, 0, 0, 0, 0, 0, 0, 0, 0, 0, 0, 0, 1, 0, 0, 0, 0, 0, 1, 0, 0, 1, 0, 0, 0, 0, 0, 0, 0, 0, 0, 0, 0, 0, 0, 0, 0, 0, 0, 0, 0, 0, 0, 0, 0, 0, 0, 0, 0, 0, 0, 0, 0, 0, 0, 0, 0, 0, 0, 0, 0, 0, 0, 0, 0, 0, 0, 0, 0, 0, 0, 0, 0, 0, 0, 1, 0, 1, 1, 1, 0, 1, 1, 1, 1, 0, 0, 0, 0, 1, 0, 0, 0, 0, 1, 0, 1, 1, 1, 1, 1, 1, 1, 1, 0, 0, 0, 0, 1, 1, 1, 1, 0, 1, 1, 0, 0, 1, 1, 0, 0, 0, 0, 0, 0, 0, 0, 0, 0, 0, 0, 0, 0, 0, 1, 0, 0, 0, 0, 0, 1, 0, 0, 1, 0, 0, 0, 0, 0, 0, 0, 0, 0, 0, 0, 0, 0, 0, 1])
_uv = me_cube.uv_layers.new(name='UVMap')
_uv.uv.foreach_set('vector', [0.9653, 0.5514, 0.9653, 0.6235, 0.9558, 0.6235, 0.9558, 0.5514, 0.907, 0.5514, 0.907, 0.6416, 0.8977, 0.6368, 0.8978, 0.5647, 0.9071, 0.6756, 0.9071, 0.7659, 0.8976, 0.7659, 0.8976, 0.6756, 0.834, 0.7926, 0.8304, 0.7926, 0.8304, 0.7835, 0.834, 0.7835, 0.3374, 0.7166, 0.3374, 0.8068, 0.3282, 0.7936, 0.3281, 0.7214, 0.8096, 0.539, 0.806, 0.539, 0.803, 0.4708, 0.8067, 0.4708, 0.8199, 0.7762, 0.8303, 0.7762, 0.8303, 0.8443, 0.8199, 0.8443, 0.1767, 0.8074, 0.173, 0.8075, 0.173, 0.7393, 0.1767, 0.7392, 0.9652, 0.8257, 0.9549, 0.8257, 0.9549, 0.7576, 0.9652, 0.7576, 0.9748, 0.5514, 0.9748, 0.6215, 0.9653, 0.6215, 0.9653, 0.5514, 0.1542, 0.7392, 0.1542, 0.8272, 0.1449, 0.8225, 0.1469, 0.7524, 0.9269, 0.6756, 0.9269, 0.7637, 0.9174, 0.7637, 0.9174, 0.6756, 0.1635, 0.7392, 0.1635, 0.8272, 0.1563, 0.814, 0.1542, 0.7439, 0.1878, 0.7889, 0.1878, 0.86, 0.1783, 0.86, 0.1783, 0.7889, 0.9174, 0.7572, 0.9174, 0.8386, 0.9081, 0.8341, 0.9105, 0.7631, 0.5097, 0.7466, 0.5097, 0.828, 0.5002, 0.828, 0.5002, 0.7466, 0.9456, 0.7576, 0.9456, 0.8389, 0.9386, 0.8331, 0.9362, 0.762, 0.8067, 0.4708, 0.803, 0.4708, 0.806, 0.3799, 0.8096, 0.38, 0.5459, 0.7082, 0.5562, 0.7082, 0.5562, 0.7991, 0.5459, 0.7991, 0.5253, 0.7991, 0.515, 0.7991, 0.515, 0.7082, 0.5253, 0.7082, 0.2012, 0.7008, 0.2048, 0.7009, 0.2048, 0.7918, 0.2012, 0.7917, 0.9711, 0.07213, 0.9711, 0.1436, 0.9616, 0.1436, 0.9616, 0.07214, 0.9456, 0.6756, 0.9456, 0.7576, 0.9362, 0.7529, 0.9387, 0.6815, 0.4815, 0.7466, 0.4815, 0.8285, 0.472, 0.8285, 0.472, 0.7466, 0.9465, 0.5514, 0.9465, 0.6333, 0.9396, 0.6274, 0.9371, 0.556, 0.9646, 0.6756, 0.9646, 0.7485, 0.9551, 0.7485, 0.9551, 0.6756, 0.4909, 0.7466, 0.4909, 0.83, 0.4815, 0.8253, 0.4815, 0.7524, 0.9371, 0.5514, 0.9371, 0.6349, 0.9276, 0.6349, 0.9276, 0.5514, 0.5002, 0.7466, 0.5002, 0.83, 0.4909, 0.8241, 0.4909, 0.7513, 0.3704, 0.6477, 0.3642, 0.4955, 0.3704, 0.4983, 0.3581, 0.6477, 0.3519, 0.4955, 0.3581, 0.4983, 0.6945, 0.8036, 0.6908, 0.8036, 0.6908, 0.7945, 0.6945, 0.7945, 0.3773, 0.7045, 0.3773, 0.6954, 0.3809, 0.6954, 0.3809, 0.7045, 0.907, 0.5514, 0.9173, 0.5514, 0.9173, 0.633, 0.907, 0.6329, 0.341, 0.7981, 0.341, 0.7167, 0.3447, 0.7166, 0.3447, 0.7982, 0.9276, 0.5514, 0.9276, 0.6328, 0.9173, 0.6328, 0.9173, 0.5514, 0.5562, 0.7898, 0.5562, 0.7082, 0.5598, 0.7083, 0.5598, 0.7898, 0.819, 0.7762, 0.819, 0.6267, 0.8283, 0.6267, 0.8283, 0.7762, 0.8096, 0.5322, 0.8096, 0.3827, 0.8158, 0.3799, 0.819, 0.6267, 0.819, 0.7762, 0.8096, 0.7762, 0.8096, 0.6267, 0.822, 0.5322, 0.822, 0.3827, 0.8281, 0.3799, 0.2012, 0.8009, 0.2012, 0.7918, 0.2048, 0.7918, 0.2048, 0.8009, 0.0, 0.7806, 0.03179, 0.7448, 0.1354, 0.7008, 0.9741, 0.3366, 0.9464, 0.3349, 0.9436, 0.2704, 0.9739, 0.2704, 0.03179, 0.7448, 0.06878, 0.7177, 0.1354, 0.7008, 0.865, 0.3799, 0.894, 0.3817, 0.9199, 0.3972, 0.4536, 0.4594, 0.4287, 0.4595, 0.4274, 0.1035, 0.4526, 0.1006, 0.2672, 0.4955, 0.2653, 0.6418, 0.2389, 0.6416, 0.2384, 0.5008, 0.4073, 0.4595, 0.4065, 0.5908, 0.3812, 0.5531, 0.3837, 0.4597, 0.4274, 0.1035, 0.4287, 0.4595, 0.4073, 0.4595, 0.4054, 0.1054, 0.2009, 0.5701, 0.1787, 0.6203, 0.1666, 0.5779, 0.1872, 0.5324, 0.8924, 0.6643, 0.8911, 0.6503, 0.8976, 0.6478, 0.8976, 0.6625, 0.1482, 0.6494, 0.1122, 0.6723, 0.1122, 0.6336, 0.1409, 0.6131, 0.1787, 0.6203, 0.1482, 0.6494, 0.1409, 0.6131, 0.1666, 0.5779, 0.1886, 0.0226, 0.2063, 0.08477, 0.1866, 0.08559, 0.1598, 0.03891, 0.9436, 0.2704, 0.9464, 0.3349, 0.924, 0.3303, 0.9199, 0.2704, 0.1957, 0.439, 0.1872, 0.5324, 0.1658, 0.544, 0.1729, 0.4391, 0.4054, 0.1054, 0.4073, 0.4595, 0.3837, 0.4597, 0.3843, 0.1063, 0.1658, 0.544, 0.1872, 0.5324, 0.1666, 0.5779, 0.1122, 0.6336, 0.1658, 0.544, 0.1409, 0.6131, 0.1032, 0.0, 0.1709, 0.01211, 0.1598, 0.03891, 0.1032, 0.02614, 0.9741, 0.3366, 0.9739, 0.2704, 0.991, 0.2704, 0.9913, 0.3365, 0.4548, 0.02743, 0.4526, 0.1006, 0.4274, 0.1035, 0.4271, 0.0348, 0.4271, 0.0348, 0.4274, 0.1035, 0.4054, 0.1054, 0.4036, 0.04336, 0.4544, 0.002304, 0.4548, 0.02743, 0.4271, 0.0348, 0.4263, 0.01446, 0.9464, 0.3349, 0.9474, 0.3562, 0.9243, 0.346, 0.924, 0.3303, 0.4578, 0.669, 0.4583, 0.7039, 0.4301, 0.6896, 0.4297, 0.6579, 0.4297, 0.6579, 0.4301, 0.6896, 0.4056, 0.6704, 0.4059, 0.6411, 0.515, 0.7335, 0.472, 0.7333, 0.472, 0.7082, 0.5123, 0.709, 0.1524, 0.6685, 0.1121, 0.6958, 0.1122, 0.6723, 0.1482, 0.6494, 0.9078, 0.6749, 0.9073, 0.6424, 0.9112, 0.6388, 0.9112, 0.6734, 0.1957, 0.439, 0.1729, 0.4391, 0.1598, 0.03891, 0.1866, 0.08559, 1.0, 0.3571, 0.9891, 0.7147, 0.9815, 0.715, 0.9924, 0.3562, 0.4563, 0.6074, 0.4578, 0.669, 0.4297, 0.6579, 0.4292, 0.5999, 0.4292, 0.5999, 0.4297, 0.6579, 0.4059, 0.6411, 0.4065, 0.5908, 0.4536, 0.4594, 0.4563, 0.6074, 0.4292, 0.5999, 0.4287, 0.4595, 0.4287, 0.4595, 0.4292, 0.5999, 0.4065, 0.5908, 0.4073, 0.4595, 0.4578, 0.669, 0.4563, 0.6074, 0.4656, 0.6119, 0.4699, 0.6734, 0.3455, 0.5588, 0.3458, 0.6221, 0.3284, 0.622, 0.3281, 0.5588, 0.8786, 0.772, 0.8757, 0.7133, 0.8872, 0.7082, 0.8873, 0.7669, 0.4583, 0.7039, 0.4578, 0.669, 0.4699, 0.6734, 0.472, 0.7082, 0.4526, 0.1006, 0.4548, 0.02743, 0.472, 0.02253, 0.4699, 0.09569, 0.3773, 0.7017, 0.3697, 0.7017, 0.3697, 0.6863, 0.3773, 0.6863, 0.3715, 0.8627, 0.3628, 0.7993, 0.472, 0.7993, 0.472, 0.8904, 0.9891, 0.7147, 1.0, 0.8612, 0.9925, 0.863, 0.9815, 0.715, 0.8847, 0.6644, 0.8921, 0.6643, 0.8921, 0.6725, 0.8847, 0.6726, 0.9815, 0.515, 0.9223, 0.5384, 0.9199, 0.4473, 0.9223, 0.5384, 0.9815, 0.515, 0.9504, 0.5341, 0.2389, 0.6416, 0.2391, 0.9997, 0.2083, 1.0, 0.2063, 0.6414, 0.2128, 0.5045, 0.2384, 0.5008, 0.2389, 0.6416, 0.2063, 0.6414, 0.3262, 0.8537, 0.2998, 0.8539, 0.3, 0.4958, 0.3281, 0.4959, 0.8858, 0.0234, 0.8489, 0.05059, 0.8416, 0.04638, 0.8807, 0.01758, 0.8489, 0.05059, 0.8171, 0.08631, 0.8079, 0.08433, 0.8416, 0.04638, 0.9523, 0.006581, 0.8858, 0.0234, 0.8807, 0.01758, 0.9502, 0.0, 0.9025, 0.6749, 0.9025, 0.6443, 0.9073, 0.6416, 0.9073, 0.6723, 0.8757, 0.7133, 0.8743, 0.6808, 0.8873, 0.6756, 0.8872, 0.7082, 0.472, 0.7333, 0.515, 0.7335, 0.515, 0.7455, 0.472, 0.7466, 0.3622, 0.6477, 0.3606, 0.6835, 0.3458, 0.6835, 0.3486, 0.6477, 0.8107, 0.2823, 0.8193, 0.3455, 0.8106, 0.3483, 0.8008, 0.2823, 0.472, 0.8904, 0.3932, 0.8815, 0.3715, 0.8627, 0.8411, 0.3643, 0.9199, 0.3732, 0.919, 0.3799, 0.8362, 0.3705, 0.8193, 0.3455, 0.8411, 0.3643, 0.8362, 0.3705, 0.8106, 0.3483, 0.9436, 0.2704, 0.9464, 0.206, 0.9741, 0.2042, 0.9739, 0.2704, 0.3452, 0.6468, 0.3456, 0.7166, 0.3285, 0.7113, 0.3281, 0.6415, 0.3456, 0.6274, 0.3452, 0.6468, 0.3281, 0.6415, 0.3285, 0.6221, 0.4548, 0.02743, 0.4544, 0.002304, 0.4717, 0.0, 0.472, 0.02253, 0.8855, 0.8185, 0.8846, 0.7742, 0.8873, 0.772, 0.8873, 0.8101, 0.6813, 0.0002863, 0.6813, 0.3973, 0.566, 0.3973, 0.5618, 0.0, 0.6813, 0.0002875, 0.8008, 0.0, 0.8008, 0.3973, 0.6855, 0.3973, 0.803, 0.8191, 0.803, 0.7008, 0.8083, 0.6981, 0.8083, 0.8163, 0.8847, 0.5542, 0.8795, 0.6756, 0.8743, 0.6728, 0.8795, 0.5514, 0.8404, 0.3799, 0.8404, 0.7772, 0.8343, 0.7772, 0.8343, 0.3799, 0.9616, 0.0, 0.9711, 3.339e-06, 0.9711, 0.07213, 0.9616, 0.07213, 0.1897, 0.7889, 0.1783, 0.7779, 0.1805, 0.7057, 0.1897, 0.7008, 0.1354, 0.7392, 0.1449, 0.7392, 0.1449, 0.8272, 0.1354, 0.8272, 0.8957, 0.6643, 0.8957, 0.6734, 0.8921, 0.6734, 0.8921, 0.6643, 0.2012, 0.7889, 0.1919, 0.784, 0.1897, 0.7118, 0.2012, 0.7008, 0.8096, 0.539, 0.8067, 0.6072, 0.803, 0.6072, 0.806, 0.539, 0.8199, 0.7762, 0.8199, 0.8443, 0.8096, 0.8443, 0.8096, 0.7762, 0.5097, 0.8148, 0.5097, 0.7466, 0.5133, 0.7467, 0.5133, 0.8149, 0.8343, 0.8453, 0.8343, 0.7772, 0.8446, 0.7772, 0.8446, 0.8453, 0.9747, 0.8277, 0.9652, 0.8277, 0.9652, 0.7576, 0.9747, 0.7576, 0.8836, 0.8501, 0.8772, 0.8468, 0.8743, 0.7767, 0.8836, 0.772, 0.8976, 0.7659, 0.9071, 0.7659, 0.9071, 0.844, 0.8976, 0.844, 0.9616, 0.1568, 0.9523, 0.1521, 0.9552, 0.08206, 0.9616, 0.07871, 0.9741, 0.7462, 0.9646, 0.7462, 0.9646, 0.6756, 0.9741, 0.6756, 0.9558, 0.6301, 0.949, 0.6268, 0.9465, 0.5562, 0.9558, 0.5514, 0.9551, 0.7544, 0.9456, 0.7544, 0.9456, 0.6756, 0.9551, 0.6756, 0.9616, 0.07871, 0.9523, 0.07386, 0.9549, 0.003348, 0.9616, 0.0, 0.8067, 0.6072, 0.8096, 0.698, 0.806, 0.6981, 0.803, 0.6072, 0.5356, 0.7991, 0.5356, 0.7082, 0.5459, 0.7082, 0.5459, 0.7991, 0.5253, 0.7991, 0.5253, 0.7082, 0.5356, 0.7082, 0.5356, 0.7991, 0.8306, 0.7473, 0.8306, 0.6564, 0.8343, 0.6563, 0.8343, 0.7472, 0.1992, 0.8603, 0.1897, 0.8603, 0.1897, 0.7889, 0.1992, 0.7889, 0.9362, 0.8408, 0.9297, 0.8375, 0.9269, 0.7661, 0.9362, 0.7614, 0.9174, 0.7637, 0.9269, 0.7637, 0.9269, 0.8431, 0.9174, 0.8431, 0.9549, 0.837, 0.9456, 0.8323, 0.9483, 0.7609, 0.9549, 0.7576, 0.6813, 0.7945, 0.6908, 0.7945, 0.6908, 0.8635, 0.6813, 0.8634, 0.8743, 0.7867, 0.865, 0.7743, 0.865, 0.7053, 0.8743, 0.7009, 0.1635, 0.7392, 0.173, 0.7392, 0.173, 0.825, 0.1635, 0.825, 0.9362, 0.7614, 0.9269, 0.757, 0.9269, 0.6881, 0.9362, 0.6756, 0.3704, 0.6477, 0.3581, 0.6477, 0.3581, 0.4983, 0.3642, 0.4955, 0.3581, 0.6477, 0.3458, 0.6477, 0.3458, 0.4983, 0.3519, 0.4955, 0.834, 0.7926, 0.834, 0.8017, 0.8304, 0.8017, 0.8304, 0.7926, 0.3809, 0.6954, 0.3773, 0.6954, 0.3773, 0.6863, 0.3809, 0.6863, 0.9174, 0.6756, 0.9174, 0.7572, 0.9071, 0.7572, 0.9071, 0.6756, 0.3561, 0.7312, 0.3597, 0.7312, 0.3597, 0.8128, 0.3561, 0.8127, 0.3561, 0.8126, 0.3458, 0.8126, 0.3458, 0.7312, 0.3561, 0.7312, 0.3374, 0.7166, 0.341, 0.7167, 0.341, 0.7982, 0.3374, 0.7982, 0.8743, 0.7009, 0.865, 0.7009, 0.865, 0.5514, 0.8743, 0.5514, 0.822, 0.5322, 0.8096, 0.5322, 0.8158, 0.3799, 0.822, 0.3827, 0.3797, 0.645, 0.3704, 0.645, 0.3704, 0.4955, 0.3797, 0.4955, 0.8343, 0.5322, 0.822, 0.5322, 0.8281, 0.3799, 0.8343, 0.3827, 0.5562, 0.7898, 0.5598, 0.7898, 0.5598, 0.7989, 0.5562, 0.7989, 0.0, 0.7926, 0.1354, 0.8723, 0.03179, 0.8283, 0.0, 0.7806, 0.1354, 0.7008, 0.1354, 0.8723, 0.0, 0.7926, 0.865, 0.3799, 0.9199, 0.3972, 0.9199, 0.5342, 0.865, 0.5514, 0.03179, 0.8283, 0.1354, 0.8723, 0.06878, 0.8555, 0.865, 0.5514, 0.9199, 0.5342, 0.894, 0.5496, 0.5171, 0.6047, 0.5184, 0.2488, 0.5433, 0.2488, 0.5423, 0.6077, 0.3281, 1.0, 0.2993, 0.9947, 0.2998, 0.8539, 0.3262, 0.8537, 0.497, 0.2487, 0.4734, 0.2485, 0.472, 0.1551, 0.4961, 0.1175, 0.4951, 0.6028, 0.497, 0.2487, 0.5184, 0.2488, 0.5171, 0.6047, 0.005403, 0.5701, 0.01914, 0.5324, 0.03976, 0.5779, 0.02763, 0.6203, 0.8859, 0.6478, 0.8911, 0.6496, 0.8911, 0.6643, 0.8847, 0.6618, 0.05812, 0.6494, 0.06543, 0.6131, 0.09417, 0.6336, 0.09413, 0.6723, 0.02763, 0.6203, 0.03976, 0.5779, 0.06543, 0.6131, 0.05812, 0.6494, 0.03605, 0.01211, 0.04659, 0.03891, 0.01632, 0.0226, 0.01632, 0.0226, 0.04659, 0.03891, 0.01974, 0.08559, 0.0, 0.08477, 0.2653, 0.6418, 0.2672, 0.9996, 0.2391, 0.9997, 0.2389, 0.6416, 0.03346, 0.4391, 0.1729, 0.4391, 0.1658, 0.544, 0.04059, 0.544, 0.01062, 0.439, 0.03346, 0.4391, 0.04059, 0.544, 0.01914, 0.5324, 0.04659, 0.03891, 0.1598, 0.03891, 0.1729, 0.4391, 0.03346, 0.4391, 0.4951, 0.6028, 0.474, 0.6019, 0.4734, 0.2485, 0.497, 0.2487, 0.1032, 0.02614, 0.1598, 0.03891, 0.04659, 0.03891, 0.03976, 0.5779, 0.01914, 0.5324, 0.04059, 0.544, 0.09417, 0.6336, 0.06543, 0.6131, 0.04059, 0.544, 0.1122, 0.6336, 0.09417, 0.6336, 0.04059, 0.544, 0.1658, 0.544, 0.9199, 0.2704, 0.924, 0.2111, 0.9464, 0.206, 0.9436, 0.2704, 0.3455, 0.5588, 0.3281, 0.5588, 0.3284, 0.4956, 0.3458, 0.4955, 0.5445, 0.6808, 0.5168, 0.6734, 0.5171, 0.6047, 0.5423, 0.6077, 0.5168, 0.6734, 0.4934, 0.6649, 0.4951, 0.6028, 0.5171, 0.6047, 0.5442, 0.7059, 0.5161, 0.6938, 0.5168, 0.6734, 0.5445, 0.6808, 0.9464, 0.206, 0.924, 0.2111, 0.9243, 0.1936, 0.9474, 0.1846, 0.5475, 0.03921, 0.5194, 0.05033, 0.5198, 0.01868, 0.548, 0.00434, 0.5194, 0.05033, 0.4956, 0.06715, 0.4953, 0.03785, 0.5198, 0.01868, 0.1354, 0.7261, 0.138, 0.7016, 0.1783, 0.7008, 0.1783, 0.7259, 0.0538, 0.6685, 0.05812, 0.6494, 0.09413, 0.6723, 0.09409, 0.6958, 0.831, 0.7473, 0.8343, 0.7488, 0.8343, 0.7835, 0.8304, 0.7799, 0.1122, 0.6336, 0.1122, 0.6418, 0.09416, 0.6418, 0.09417, 0.6336, 0.04659, 0.03891, 0.03346, 0.4391, 0.01062, 0.439, 0.01974, 0.08559, 0.865, 0.8859, 0.8574, 0.8867, 0.8465, 0.528, 0.8541, 0.5282, 0.546, 0.1009, 0.5189, 0.1083, 0.5194, 0.05033, 0.5475, 0.03921, 0.5189, 0.1083, 0.4961, 0.1175, 0.4956, 0.06715, 0.5194, 0.05033, 0.5433, 0.2488, 0.5184, 0.2488, 0.5189, 0.1083, 0.546, 0.1009, 0.5184, 0.2488, 0.497, 0.2487, 0.4961, 0.1175, 0.5189, 0.1083, 0.3702, 0.4955, 0.2172, 0.4955, 0.2063, 0.1369, 0.3812, 0.1369, 0.5475, 0.03921, 0.5596, 0.0348, 0.5552, 0.09635, 0.546, 0.1009, 0.1032, 0.0, 0.1032, 0.02614, 0.04659, 0.03891, 0.03605, 0.01211, 0.9815, 0.515, 0.9199, 0.4473, 0.9815, 0.3797, 0.889, 0.5514, 0.8977, 0.5565, 0.8975, 0.6153, 0.886, 0.6101, 0.548, 0.00434, 0.5618, 0.0, 0.5596, 0.0348, 0.5475, 0.03921, 0.5423, 0.6077, 0.5596, 0.6126, 0.5618, 0.6857, 0.5445, 0.6808, 0.3697, 0.6863, 0.3697, 0.7017, 0.3622, 0.7017, 0.3622, 0.6863, 0.3714, 0.736, 0.472, 0.7082, 0.472, 0.7993, 0.3628, 0.7993, 0.8541, 0.5282, 0.8465, 0.528, 0.8575, 0.3799, 0.865, 0.3817, 0.865, 0.7949, 0.865, 0.7867, 0.8724, 0.7868, 0.8724, 0.795, 0.9815, 0.3797, 0.9199, 0.4473, 0.9223, 0.3562, 0.9223, 0.3562, 0.9504, 0.3605, 0.9815, 0.3797, 0.3712, 0.0, 0.3812, 0.1369, 0.2063, 0.1369, 0.2163, 2.387e-08, 0.2692, 0.4955, 0.3, 0.4958, 0.2998, 0.8539, 0.2672, 0.8541, 0.2737, 0.991, 0.2672, 0.8541, 0.2998, 0.8539, 0.2993, 0.9947, 0.8858, 0.1612, 0.8807, 0.167, 0.8416, 0.1382, 0.8489, 0.134, 0.8489, 0.134, 0.8416, 0.1382, 0.8079, 0.1003, 0.8171, 0.09831, 0.9523, 0.178, 0.9502, 0.1846, 0.8807, 0.167, 0.8858, 0.1612, 0.8977, 0.6416, 0.9025, 0.6443, 0.9025, 0.6749, 0.8977, 0.6723, 0.3606, 0.6955, 0.3458, 0.6955, 0.3458, 0.6835, 0.3606, 0.6835, 0.886, 0.6101, 0.8975, 0.6153, 0.8977, 0.6478, 0.8847, 0.6426, 0.1783, 0.7259, 0.1783, 0.7392, 0.1354, 0.7381, 0.1354, 0.7261, 0.3622, 0.7312, 0.3486, 0.7312, 0.3458, 0.6955, 0.3606, 0.6955, 0.8107, 0.2823, 0.8008, 0.2823, 0.8106, 0.2162, 0.8193, 0.2191, 0.472, 0.7082, 0.3714, 0.736, 0.3932, 0.7172, 0.8411, 0.2003, 0.8362, 0.194, 0.919, 0.1846, 0.9199, 0.1913, 0.8193, 0.2191, 0.8106, 0.2162, 0.8362, 0.194, 0.8411, 0.2003, 0.9913, 0.2044, 0.991, 0.2704, 0.9739, 0.2704, 0.9741, 0.2042, 0.8267, 0.602, 0.8096, 0.6073, 0.81, 0.5374, 0.8271, 0.5322, 0.8271, 0.6214, 0.81, 0.6267, 0.8096, 0.6073, 0.8267, 0.602, 0.5445, 0.6808, 0.5618, 0.6857, 0.5614, 0.7082, 0.5442, 0.7059, 0.09413, 0.6754, 0.09416, 0.6418, 0.1122, 0.6418, 0.1122, 0.6754, 0.3802, 0.6612, 0.3802, 0.6863, 0.3622, 0.6863, 0.3622, 0.6612, 0.09409, 0.7008, 0.09413, 0.6754, 0.1122, 0.6754, 0.1121, 0.7008, 0.3622, 0.6612, 0.3622, 0.6477, 0.3802, 0.6477, 0.3802, 0.6612, 0.3607, 0.7312, 0.3625, 0.7395, 0.3625, 0.7776, 0.3597, 0.7754, 0.6811, 0.7943, 0.5618, 0.7946, 0.566, 0.3973, 0.6811, 0.3973, 0.6813, 0.7945, 0.6843, 0.3975, 0.7995, 0.3973, 0.8008, 0.7945, 0.8925, 0.6756, 0.8976, 0.6785, 0.8925, 0.7967, 0.8873, 0.7938, 0.8343, 0.6537, 0.829, 0.6563, 0.829, 0.5348, 0.8343, 0.5322, 0.8465, 0.7772, 0.8404, 0.7772, 0.8404, 0.3799, 0.8465, 0.3799, 0.8079, 0.08433, 0.8079, 0.1003, 0.8008, 0.1003, 0.8008, 0.08433, 0.8171, 0.08631, 0.8171, 0.09831, 0.8079, 0.1003, 0.8079, 0.08433, 0.06543, 0.6131, 0.03976, 0.5779, 0.04059, 0.544, 0.1409, 0.6131, 0.1658, 0.544, 0.1666, 0.5779, 0.1709, 0.01211, 0.1886, 0.0226, 0.1598, 0.03891])
_uv.active_render = True
_uv = me_cube.uv_layers.new(name='UVMap.001')
_uv.uv.foreach_set('vector', [0.3828, 0.7337, 0.3828, 0.6541, 0.3747, 0.6541, 0.3747, 0.7337, 0.8475, 0.9786, 0.8475, 0.899, 0.8293, 0.899, 0.8293, 0.9786, 0.001001, 0.999, 0.1606, 0.999, 0.1606, 0.9908, 0.001001, 0.9908, 0.9586, 0.899, 0.9505, 0.899, 0.9505, 0.9072, 0.9586, 0.9072, 0.8273, 0.9786, 0.8273, 0.899, 0.8091, 0.899, 0.8091, 0.9786, 0.3727, 0.6541, 0.3646, 0.6541, 0.3646, 0.7337, 0.3727, 0.7337, 0.403, 0.6541, 0.3949, 0.6541, 0.3949, 0.7337, 0.403, 0.7337, 0.3929, 0.6541, 0.3848, 0.6541, 0.3848, 0.7337, 0.3929, 0.7337, 0.3424, 0.6541, 0.3343, 0.6541, 0.3343, 0.7337, 0.3424, 0.7337, 0.3323, 0.7337, 0.3323, 0.6541, 0.3242, 0.6541, 0.3242, 0.7337, 0.8879, 0.9786, 0.8879, 0.899, 0.8697, 0.899, 0.8697, 0.9786, 0.9889, 0.3255, 0.9889, 0.1643, 0.9808, 0.1643, 0.9808, 0.3255, 0.8677, 0.9786, 0.8677, 0.899, 0.8495, 0.899, 0.8495, 0.9786, 0.3626, 0.7337, 0.3626, 0.6541, 0.3545, 0.6541, 0.3545, 0.7337, 0.3525, 0.7337, 0.3525, 0.6541, 0.3444, 0.6541, 0.3444, 0.7337, 0.4636, 0.7337, 0.4636, 0.6541, 0.4555, 0.6541, 0.4555, 0.7337, 0.4535, 0.7337, 0.4535, 0.6541, 0.4454, 0.6541, 0.4454, 0.7337, 0.3222, 0.9786, 0.3222, 0.9704, 0.1626, 0.9704, 0.1626, 0.9786, 0.999, 0.001001, 0.9909, 0.001001, 0.9909, 0.1623, 0.999, 0.1623, 0.8879, 0.9888, 0.8879, 0.9806, 0.7283, 0.9806, 0.7283, 0.9888, 0.999, 0.1643, 0.9909, 0.1643, 0.9909, 0.3255, 0.999, 0.3255, 0.4838, 0.7337, 0.4838, 0.6541, 0.4757, 0.6541, 0.4757, 0.7337, 0.4737, 0.7337, 0.4737, 0.6541, 0.4656, 0.6541, 0.4656, 0.7337, 0.4232, 0.7337, 0.4232, 0.6541, 0.4151, 0.6541, 0.4151, 0.7337, 0.4131, 0.7337, 0.4131, 0.6541, 0.405, 0.6541, 0.405, 0.7337, 0.4434, 0.7337, 0.4434, 0.6541, 0.4353, 0.6541, 0.4353, 0.7337, 0.4333, 0.7337, 0.4333, 0.6541, 0.4252, 0.6541, 0.4252, 0.7337, 0.3828, 0.8153, 0.3828, 0.7357, 0.3747, 0.7357, 0.3747, 0.8153, 0.3727, 0.8153, 0.3727, 0.7357, 0.3646, 0.7357, 0.3646, 0.8153, 0.9889, 0.8183, 0.9818, 0.9786, 0.9889, 0.9786, 0.3252, 0.9888, 0.4838, 0.9816, 0.4838, 0.9888, 0.9586, 0.9092, 0.9505, 0.9092, 0.9505, 0.9174, 0.9586, 0.9174, 0.1808, 0.6643, 0.1727, 0.6643, 0.1727, 0.6725, 0.1808, 0.6725, 0.403, 0.7357, 0.3949, 0.7357, 0.3949, 0.8153, 0.403, 0.8153, 0.3929, 0.8153, 0.3929, 0.7357, 0.3848, 0.7357, 0.3848, 0.8153, 0.3424, 0.8153, 0.3424, 0.7357, 0.3343, 0.7357, 0.3343, 0.8153, 0.3323, 0.8153, 0.3323, 0.7357, 0.3242, 0.7357, 0.3242, 0.8153, 0.4858, 0.9786, 0.6455, 0.9786, 0.6455, 0.9704, 0.4858, 0.9704, 0.4828, 0.9806, 0.3242, 0.9806, 0.3242, 0.9878, 0.9889, 0.4888, 0.9889, 0.3275, 0.9808, 0.3275, 0.9808, 0.4888, 0.9808, 0.9776, 0.9808, 0.8173, 0.9879, 0.8173, 0.1707, 0.6643, 0.1626, 0.6643, 0.1626, 0.6725, 0.1707, 0.6725, 0.8475, 0.6551, 0.8475, 0.7337, 0.6889, 0.7337, 0.5647, 0.1643, 0.5263, 0.1643, 0.5263, 0.2439, 0.5647, 0.2439, 0.4869, 0.6521, 0.5647, 0.6521, 0.5647, 0.5734, 0.002002, 0.7745, 0.0394, 0.7745, 0.0394, 0.7367, 0.6455, 0.897, 0.6455, 0.8581, 0.3242, 0.8581, 0.3242, 0.897, 0.9283, 0.9786, 0.9283, 0.8173, 0.8899, 0.8173, 0.8899, 0.9786, 0.4858, 0.9378, 0.6455, 0.9378, 0.6455, 0.899, 0.4858, 0.899, 0.9485, 0.4888, 0.9485, 0.1643, 0.9303, 0.1643, 0.9303, 0.4888, 0.8879, 0.8173, 0.8091, 0.8173, 0.8091, 0.897, 0.8879, 0.897, 0.9303, 0.9684, 0.9485, 0.9684, 0.9485, 0.9602, 0.9303, 0.9602, 0.5243, 0.1643, 0.4858, 0.1643, 0.4858, 0.2439, 0.5243, 0.2439, 0.6455, 0.1643, 0.6071, 0.1643, 0.6071, 0.2439, 0.6455, 0.2439, 0.6051, 0.2439, 0.6051, 0.1643, 0.5667, 0.1643, 0.5667, 0.2439, 0.5647, 0.3255, 0.5647, 0.2459, 0.5263, 0.2459, 0.5263, 0.3255, 0.9283, 0.8153, 0.9283, 0.6541, 0.8899, 0.6541, 0.8899, 0.8153, 0.001001, 0.8561, 0.3222, 0.8561, 0.3222, 0.8173, 0.001001, 0.8173, 0.07981, 0.7745, 0.04241, 0.7745, 0.07981, 0.7367, 0.4869, 0.5704, 0.5243, 0.4918, 0.5243, 0.5704, 0.5243, 0.3255, 0.5243, 0.2459, 0.4858, 0.2459, 0.4858, 0.3255, 0.7667, 0.4888, 0.7667, 0.4092, 0.7485, 0.4092, 0.7485, 0.4888, 0.6455, 0.3255, 0.6455, 0.2459, 0.6071, 0.2459, 0.6071, 0.3255, 0.6051, 0.3255, 0.6051, 0.2459, 0.5667, 0.2459, 0.5667, 0.3255, 0.07981, 0.6949, 0.04141, 0.6949, 0.04141, 0.7337, 0.07981, 0.7337, 0.0394, 0.6949, 0.001001, 0.6949, 0.001001, 0.7337, 0.0394, 0.7337, 0.5647, 0.08063, 0.5647, 0.001001, 0.5263, 0.001001, 0.5263, 0.08063, 0.07981, 0.6541, 0.04141, 0.6541, 0.04141, 0.6929, 0.07981, 0.6929, 0.5243, 0.08063, 0.5243, 0.001001, 0.4858, 0.001001, 0.4858, 0.08063, 0.0394, 0.6541, 0.001001, 0.6541, 0.001001, 0.6929, 0.0394, 0.6929, 0.1404, 0.8153, 0.1404, 0.7765, 0.1323, 0.7765, 0.1323, 0.8153, 0.6859, 0.4908, 0.6475, 0.4908, 0.6475, 0.8153, 0.6859, 0.8153, 0.3242, 0.948, 0.6455, 0.948, 0.6455, 0.9398, 0.3242, 0.9398, 0.6455, 0.08063, 0.6455, 0.001001, 0.6071, 0.001001, 0.6071, 0.08063, 0.6051, 0.08063, 0.6051, 0.001001, 0.5667, 0.001001, 0.5667, 0.08063, 0.9687, 0.6521, 0.9687, 0.4908, 0.9303, 0.4908, 0.9303, 0.6521, 0.001001, 0.9786, 0.1606, 0.9786, 0.1606, 0.9602, 0.001001, 0.9602, 0.3626, 0.8153, 0.3626, 0.7357, 0.3545, 0.7357, 0.3545, 0.8153, 0.7465, 0.4888, 0.7465, 0.4092, 0.7283, 0.4092, 0.7283, 0.4888, 0.3525, 0.8153, 0.3525, 0.7357, 0.3444, 0.7357, 0.3444, 0.8153, 0.8071, 0.4888, 0.8071, 0.4092, 0.7889, 0.4092, 0.7889, 0.4888, 0.7869, 0.4888, 0.7869, 0.4092, 0.7687, 0.4092, 0.7687, 0.4888, 0.1808, 0.6745, 0.1727, 0.6745, 0.1727, 0.6929, 0.1808, 0.6929, 0.8475, 0.4908, 0.7687, 0.4908, 0.7687, 0.6521, 0.8475, 0.6521, 0.001001, 0.9888, 0.1606, 0.9888, 0.1606, 0.9806, 0.001001, 0.9806, 0.1808, 0.6541, 0.1727, 0.6541, 0.1727, 0.6623, 0.1808, 0.6623, 0.8879, 0.1623, 0.8101, 0.1623, 0.8879, 0.002002, 0.002002, 0.8153, 0.0394, 0.7775, 0.0394, 0.8153, 0.8475, 0.4888, 0.8475, 0.1643, 0.8091, 0.1643, 0.8091, 0.4888, 0.4838, 0.9378, 0.4838, 0.899, 0.3242, 0.899, 0.3242, 0.9378, 0.8879, 0.4908, 0.8495, 0.4908, 0.8495, 0.8153, 0.8879, 0.8153, 0.4636, 0.8153, 0.4636, 0.7357, 0.4555, 0.7357, 0.4555, 0.8153, 0.4535, 0.8153, 0.4535, 0.7357, 0.4454, 0.7357, 0.4454, 0.8153, 0.4838, 0.8153, 0.4838, 0.7357, 0.4757, 0.7357, 0.4757, 0.8153, 0.1303, 0.8153, 0.1303, 0.7765, 0.1222, 0.7765, 0.1222, 0.8153, 0.2414, 0.6929, 0.2414, 0.6541, 0.2232, 0.6541, 0.2232, 0.6929, 0.2818, 0.8153, 0.2818, 0.7357, 0.2636, 0.7357, 0.2636, 0.8153, 0.2616, 0.8153, 0.2616, 0.7357, 0.2434, 0.7357, 0.2434, 0.8153, 0.4737, 0.8153, 0.4737, 0.7357, 0.4656, 0.7357, 0.4656, 0.8153, 0.5647, 0.4918, 0.5647, 0.5704, 0.5273, 0.5704, 0.4232, 0.8153, 0.4232, 0.7357, 0.4151, 0.7357, 0.4151, 0.8153, 0.1606, 0.8153, 0.1606, 0.7765, 0.1525, 0.7765, 0.1525, 0.8153, 0.5647, 0.1623, 0.5647, 0.08263, 0.5263, 0.08263, 0.5263, 0.1623, 0.3222, 0.8153, 0.3222, 0.7357, 0.304, 0.7357, 0.304, 0.8153, 0.2212, 0.6929, 0.2212, 0.6541, 0.203, 0.6541, 0.203, 0.6929, 0.201, 0.7337, 0.201, 0.6949, 0.1828, 0.6949, 0.1828, 0.7337, 0.1505, 0.8153, 0.1505, 0.7765, 0.1424, 0.7765, 0.1424, 0.8153, 0.3242, 0.4888, 0.6455, 0.4888, 0.6455, 0.3275, 0.3242, 0.3275, 0.3222, 0.001001, 0.1626, 0.001001, 0.1626, 0.3255, 0.3222, 0.3255, 0.6475, 0.9684, 0.8071, 0.9684, 0.8071, 0.9602, 0.6475, 0.9602, 0.9889, 0.1623, 0.9889, 0.001001, 0.9808, 0.001001, 0.9808, 0.1623, 0.001001, 0.9582, 0.3222, 0.9582, 0.3222, 0.95, 0.001001, 0.95, 0.4131, 0.7357, 0.405, 0.7357, 0.405, 0.8153, 0.4131, 0.8153, 0.302, 0.7357, 0.2838, 0.7357, 0.2838, 0.8153, 0.302, 0.8153, 0.9788, 0.4908, 0.9707, 0.4908, 0.9707, 0.6521, 0.9788, 0.6521, 0.1707, 0.6541, 0.1626, 0.6541, 0.1626, 0.6623, 0.1707, 0.6623, 0.201, 0.7357, 0.1828, 0.7357, 0.1828, 0.8153, 0.201, 0.8153, 0.4434, 0.8153, 0.4434, 0.7357, 0.4353, 0.7357, 0.4353, 0.8153, 0.4333, 0.8153, 0.4333, 0.7357, 0.4252, 0.7357, 0.4252, 0.8153, 0.7061, 0.4072, 0.7061, 0.3275, 0.698, 0.3275, 0.698, 0.4072, 0.696, 0.4072, 0.696, 0.3275, 0.6879, 0.3275, 0.6879, 0.4072, 0.7263, 0.3275, 0.7182, 0.3275, 0.7182, 0.4072, 0.7263, 0.4072, 0.7162, 0.3275, 0.7081, 0.3275, 0.7081, 0.4072, 0.7162, 0.4072, 0.6657, 0.3275, 0.6576, 0.3275, 0.6576, 0.4072, 0.6657, 0.4072, 0.6556, 0.3275, 0.6475, 0.3275, 0.6475, 0.4072, 0.6556, 0.4072, 0.6859, 0.3275, 0.6778, 0.3275, 0.6778, 0.4072, 0.6859, 0.4072, 0.6758, 0.3275, 0.6677, 0.3275, 0.6677, 0.4072, 0.6758, 0.4072, 0.7869, 0.3275, 0.7788, 0.3275, 0.7788, 0.4072, 0.7869, 0.4072, 0.7768, 0.3275, 0.7687, 0.3275, 0.7687, 0.4072, 0.7768, 0.4072, 0.3242, 0.9684, 0.4838, 0.9684, 0.4838, 0.9602, 0.3242, 0.9602, 0.9788, 0.3255, 0.9788, 0.1643, 0.9707, 0.1643, 0.9707, 0.3255, 0.1626, 0.9684, 0.3222, 0.9684, 0.3222, 0.9602, 0.1626, 0.9602, 0.9788, 0.1623, 0.9788, 0.001001, 0.9707, 0.001001, 0.9707, 0.1623, 0.8071, 0.3275, 0.799, 0.3275, 0.799, 0.4072, 0.8071, 0.4072, 0.797, 0.3275, 0.7889, 0.3275, 0.7889, 0.4072, 0.797, 0.4072, 0.7465, 0.3275, 0.7384, 0.3275, 0.7384, 0.4072, 0.7465, 0.4072, 0.7364, 0.3275, 0.7283, 0.3275, 0.7283, 0.4072, 0.7364, 0.4072, 0.7667, 0.3275, 0.7586, 0.3275, 0.7586, 0.4072, 0.7667, 0.4072, 0.1808, 0.7357, 0.1626, 0.7357, 0.1626, 0.8153, 0.1808, 0.8153, 0.3222, 0.9888, 0.3222, 0.9806, 0.1626, 0.9806, 0.1626, 0.9888, 0.2414, 0.7357, 0.2232, 0.7357, 0.2232, 0.8153, 0.2414, 0.8153, 0.9788, 0.3275, 0.9707, 0.3275, 0.9707, 0.4888, 0.9788, 0.4888, 0.6455, 0.9684, 0.6455, 0.9602, 0.4858, 0.9602, 0.4858, 0.9684, 0.201, 0.6643, 0.1929, 0.6643, 0.1929, 0.6725, 0.201, 0.6725, 0.1909, 0.6643, 0.1828, 0.6643, 0.1828, 0.6725, 0.1909, 0.6725, 0.7566, 0.4072, 0.7566, 0.3275, 0.7485, 0.3275, 0.7485, 0.4072, 0.7061, 0.4092, 0.698, 0.4092, 0.698, 0.4888, 0.7061, 0.4888, 0.696, 0.4092, 0.6879, 0.4092, 0.6879, 0.4888, 0.696, 0.4888, 0.7263, 0.4092, 0.7182, 0.4092, 0.7182, 0.4888, 0.7263, 0.4888, 0.9788, 0.6541, 0.9707, 0.6541, 0.9707, 0.8153, 0.9788, 0.8153, 0.4838, 0.9786, 0.4838, 0.9704, 0.3242, 0.9704, 0.3242, 0.9786, 0.9889, 0.6541, 0.9808, 0.6541, 0.9808, 0.8153, 0.9889, 0.8153, 0.6455, 0.9888, 0.6455, 0.9806, 0.4858, 0.9806, 0.4858, 0.9888, 0.201, 0.6541, 0.1929, 0.6541, 0.1929, 0.6623, 0.201, 0.6623, 0.5677, 0.5704, 0.6455, 0.4918, 0.6455, 0.5704, 0.6455, 0.6541, 0.4858, 0.6541, 0.4858, 0.8153, 0.6455, 0.8153, 0.7667, 0.4908, 0.6879, 0.4908, 0.6879, 0.6521, 0.7667, 0.6521, 0.6445, 0.4908, 0.5667, 0.5694, 0.5667, 0.4908, 0.0384, 0.7357, 0.001001, 0.7735, 0.001001, 0.7357, 0.001001, 0.9378, 0.3222, 0.9378, 0.3222, 0.899, 0.001001, 0.899, 0.9687, 0.6541, 0.9303, 0.6541, 0.9303, 0.8153, 0.9687, 0.8153, 0.8071, 0.9378, 0.8071, 0.899, 0.6475, 0.899, 0.6475, 0.9378, 0.9687, 0.4888, 0.9687, 0.1643, 0.9505, 0.1643, 0.9505, 0.4888, 0.6455, 0.5724, 0.5667, 0.5724, 0.5667, 0.6521, 0.6455, 0.6521, 0.1707, 0.6745, 0.1626, 0.6745, 0.1626, 0.6929, 0.1707, 0.6929, 0.5243, 0.1623, 0.5243, 0.08263, 0.4858, 0.08263, 0.4858, 0.1623, 0.6455, 0.1623, 0.6455, 0.08263, 0.6071, 0.08263, 0.6071, 0.1623, 0.1404, 0.7745, 0.1404, 0.7367, 0.1232, 0.7745, 0.6051, 0.08263, 0.5667, 0.08263, 0.5667, 0.1623, 0.6051, 0.1623, 0.3242, 0.8561, 0.6455, 0.8561, 0.6455, 0.8173, 0.3242, 0.8173, 0.8071, 0.1643, 0.6475, 0.1643, 0.6475, 0.3255, 0.8071, 0.3255, 0.9687, 0.001001, 0.9303, 0.001001, 0.9303, 0.1623, 0.9687, 0.1623, 0.3222, 0.4888, 0.3222, 0.3275, 0.001001, 0.3275, 0.001001, 0.4888, 0.8879, 0.1643, 0.8495, 0.1643, 0.8495, 0.4888, 0.8879, 0.4888, 0.4858, 0.5724, 0.5637, 0.5724, 0.4858, 0.6511, 0.04141, 0.7735, 0.07881, 0.7357, 0.04141, 0.7357, 0.5233, 0.4908, 0.4858, 0.4908, 0.4858, 0.5694, 0.8475, 0.8153, 0.8475, 0.7357, 0.6879, 0.7357, 0.6879, 0.8153, 0.403, 0.5704, 0.403, 0.4908, 0.3646, 0.4908, 0.3646, 0.5704, 0.2212, 0.7357, 0.203, 0.7357, 0.203, 0.8153, 0.2212, 0.8153, 0.3626, 0.4908, 0.3242, 0.4908, 0.3242, 0.5704, 0.3626, 0.5704, 0.4838, 0.4908, 0.4454, 0.4908, 0.4454, 0.5704, 0.4838, 0.5704, 0.1606, 0.6949, 0.1222, 0.6949, 0.1222, 0.7337, 0.1606, 0.7337, 0.1202, 0.6949, 0.08181, 0.6949, 0.08181, 0.7337, 0.1202, 0.7337, 0.4434, 0.4908, 0.405, 0.4908, 0.405, 0.5704, 0.4434, 0.5704, 0.1606, 0.6541, 0.1222, 0.6541, 0.1222, 0.6929, 0.1606, 0.6929, 0.403, 0.5724, 0.3646, 0.5724, 0.3646, 0.6521, 0.403, 0.6521, 0.1202, 0.6541, 0.08181, 0.6541, 0.08181, 0.6929, 0.1202, 0.6929, 0.1, 0.7765, 0.09191, 0.7765, 0.09191, 0.8153, 0.1, 0.8153, 0.201, 0.6745, 0.1929, 0.6745, 0.1929, 0.6929, 0.201, 0.6929, 0.9283, 0.3255, 0.9283, 0.001001, 0.8899, 0.001001, 0.8899, 0.3255, 0.6455, 0.9582, 0.6455, 0.95, 0.3242, 0.95, 0.3242, 0.9582, 0.3626, 0.5724, 0.3242, 0.5724, 0.3242, 0.6521, 0.3626, 0.6521, 0.4838, 0.5724, 0.4454, 0.5724, 0.4454, 0.6521, 0.4838, 0.6521, 0.9283, 0.3275, 0.8899, 0.3275, 0.8899, 0.4888, 0.9283, 0.4888, 0.8071, 0.9582, 0.8071, 0.9398, 0.6475, 0.9398, 0.6475, 0.9582, 0.4838, 0.001001, 0.3242, 0.001001, 0.3242, 0.3255, 0.4838, 0.3255, 0.7162, 0.4092, 0.7081, 0.4092, 0.7081, 0.4888, 0.7162, 0.4888, 0.4434, 0.5724, 0.405, 0.5724, 0.405, 0.6521, 0.4434, 0.6521, 0.8465, 0.6541, 0.6879, 0.6541, 0.6879, 0.7327, 0.6657, 0.4092, 0.6576, 0.4092, 0.6576, 0.4888, 0.6657, 0.4888, 0.2818, 0.6541, 0.2636, 0.6541, 0.2636, 0.7337, 0.2818, 0.7337, 0.2616, 0.6541, 0.2434, 0.6541, 0.2434, 0.7337, 0.2616, 0.7337, 0.1909, 0.6929, 0.1909, 0.6745, 0.1828, 0.6745, 0.1828, 0.6929, 0.6475, 0.897, 0.8071, 0.897, 0.8071, 0.8173, 0.6475, 0.8173, 0.9788, 0.8173, 0.9707, 0.8173, 0.9707, 0.9786, 0.9788, 0.9786, 0.1909, 0.6541, 0.1828, 0.6541, 0.1828, 0.6623, 0.1909, 0.6623, 0.8091, 0.001001, 0.8091, 0.1613, 0.8869, 0.001001, 0.0384, 0.7765, 0.001001, 0.7765, 0.001001, 0.8143, 0.8071, 0.001001, 0.6475, 0.001001, 0.6475, 0.1623, 0.8071, 0.1623, 0.3222, 0.897, 0.3222, 0.8581, 0.001001, 0.8581, 0.001001, 0.897, 0.9283, 0.6521, 0.9283, 0.4908, 0.8899, 0.4908, 0.8899, 0.6521, 0.6556, 0.4092, 0.6475, 0.4092, 0.6475, 0.4888, 0.6556, 0.4888, 0.6859, 0.4092, 0.6778, 0.4092, 0.6778, 0.4888, 0.6859, 0.4888, 0.6758, 0.4092, 0.6677, 0.4092, 0.6677, 0.4888, 0.6758, 0.4888, 0.08991, 0.7765, 0.08181, 0.7765, 0.08181, 0.8153, 0.08991, 0.8153, 0.9485, 0.9194, 0.9303, 0.9194, 0.9303, 0.9378, 0.9485, 0.9378, 0.1808, 0.6949, 0.1626, 0.6949, 0.1626, 0.7337, 0.1808, 0.7337, 0.3222, 0.6541, 0.304, 0.6541, 0.304, 0.7337, 0.3222, 0.7337, 0.302, 0.6541, 0.2838, 0.6541, 0.2838, 0.7337, 0.302, 0.7337, 0.7263, 0.999, 0.7263, 0.9908, 0.6475, 0.9908, 0.6475, 0.999, 0.5263, 0.5694, 0.5637, 0.4908, 0.5263, 0.4908, 0.7263, 0.9888, 0.7263, 0.9806, 0.6475, 0.9806, 0.6475, 0.9888, 0.1202, 0.7765, 0.1121, 0.7765, 0.1121, 0.8153, 0.1202, 0.8153, 0.9687, 0.897, 0.9687, 0.8173, 0.9505, 0.8173, 0.9505, 0.897, 0.9485, 0.8173, 0.9303, 0.8173, 0.9303, 0.897, 0.9485, 0.897, 0.2414, 0.6949, 0.2232, 0.6949, 0.2232, 0.7337, 0.2414, 0.7337, 0.2212, 0.6949, 0.203, 0.6949, 0.203, 0.7337, 0.2212, 0.7337, 0.1202, 0.7745, 0.1202, 0.7357, 0.102, 0.7357, 0.102, 0.7745, 0.1, 0.7745, 0.1, 0.7357, 0.08181, 0.7357, 0.08181, 0.7745, 0.1606, 0.7745, 0.1606, 0.7357, 0.1424, 0.7357, 0.1424, 0.7745, 0.9485, 0.899, 0.9303, 0.899, 0.9303, 0.9174, 0.9485, 0.9174, 0.1101, 0.7765, 0.102, 0.7765, 0.102, 0.8153, 0.1101, 0.8153, 0.3222, 0.6521, 0.3222, 0.4908, 0.001001, 0.4908, 0.001001, 0.6521, 0.1606, 0.3255, 0.1606, 0.001001, 0.001001, 0.001001, 0.001001, 0.3255, 0.8071, 0.9786, 0.8071, 0.9704, 0.6475, 0.9704, 0.6475, 0.9786, 0.9889, 0.4908, 0.9808, 0.4908, 0.9808, 0.6521, 0.9889, 0.6521, 0.3222, 0.948, 0.3222, 0.9398, 0.001001, 0.9398, 0.001001, 0.948, 0.9485, 0.9582, 0.9485, 0.9398, 0.9404, 0.9398, 0.9404, 0.9582, 0.9384, 0.9582, 0.9384, 0.9398, 0.9303, 0.9398, 0.9303, 0.9582, 0.07981, 0.7775, 0.07981, 0.8153, 0.04241, 0.8153, 0.04141, 0.8143, 0.07881, 0.7765, 0.04141, 0.7765, 0.1222, 0.7357, 0.1394, 0.7357, 0.1222, 0.7735])
_uv = me_cube.uv_layers.new(name='UVMap.002')
_uv.uv.foreach_set('vector', [0.6914, 0.08489, 0.6915, 0.1445, 0.6845, 0.1445, 0.6845, 0.08489, 0.6982, 0.07392, 0.6983, 0.1485, 0.6915, 0.1445, 0.6914, 0.08489, 0.6777, 0.07392, 0.6777, 0.1485, 0.6707, 0.1485, 0.6708, 0.07391, 0.6336, 0.3511, 0.6336, 0.3484, 0.6412, 0.3484, 0.6412, 0.3511, 0.6777, 0.1485, 0.6777, 0.07392, 0.6845, 0.08489, 0.6845, 0.1445, 0.6412, 0.3511, 0.6412, 0.3484, 0.6975, 0.3457, 0.6975, 0.3483, 0.6422, 0.3688, 0.6418, 0.3613, 0.6981, 0.3585, 0.6985, 0.366, 0.6418, 0.3613, 0.6415, 0.3586, 0.6978, 0.3558, 0.6981, 0.3585, 0.6415, 0.3586, 0.6412, 0.3511, 0.6975, 0.3483, 0.6978, 0.3558, 0.6911, 0.1603, 0.6915, 0.2182, 0.6846, 0.2183, 0.6841, 0.1603, 0.696, 0.1492, 0.6985, 0.2219, 0.6915, 0.2182, 0.6911, 0.1603, 0.679, 0.1493, 0.6777, 0.2221, 0.6707, 0.2219, 0.6721, 0.1492, 0.6777, 0.2221, 0.679, 0.1493, 0.6841, 0.1603, 0.6846, 0.2183, 0.7228, 0.005394, 0.7233, 0.06413, 0.7164, 0.06419, 0.7159, 0.005454, 0.7277, 0.0003385, 0.7303, 0.06754, 0.7233, 0.06413, 0.7228, 0.005394, 0.7109, 0.0004838, 0.7095, 0.06772, 0.7025, 0.06757, 0.7039, 0.0003384, 0.7095, 0.06772, 0.7109, 0.0004838, 0.7159, 0.005454, 0.7164, 0.06419, 0.6975, 0.3483, 0.6975, 0.3457, 0.7726, 0.347, 0.7726, 0.3497, 0.6971, 0.366, 0.6972, 0.3585, 0.7723, 0.3599, 0.7722, 0.3674, 0.6973, 0.3558, 0.6975, 0.3483, 0.7726, 0.3497, 0.7724, 0.3572, 0.6972, 0.3585, 0.6973, 0.3558, 0.7724, 0.3572, 0.7723, 0.3599, 0.7194, 0.1542, 0.7199, 0.2133, 0.713, 0.2134, 0.7125, 0.1543, 0.7243, 0.1492, 0.7269, 0.2168, 0.7199, 0.2133, 0.7194, 0.1542, 0.7076, 0.1493, 0.7061, 0.217, 0.6991, 0.2169, 0.7006, 0.1492, 0.7061, 0.217, 0.7076, 0.1493, 0.7125, 0.1543, 0.713, 0.2134, 0.7197, 0.07878, 0.7197, 0.139, 0.7127, 0.139, 0.7127, 0.07878, 0.7265, 0.07391, 0.7265, 0.1429, 0.7197, 0.139, 0.7197, 0.07878, 0.7059, 0.07391, 0.7059, 0.1429, 0.6989, 0.1429, 0.6989, 0.07391, 0.7059, 0.1429, 0.7059, 0.07391, 0.7127, 0.07878, 0.7127, 0.139, 0.9258, 0.5175, 0.8692, 0.8555, 0.8729, 0.8462, 0.9968, 0.4164, 0.9294, 0.7435, 0.9328, 0.739, 0.6336, 0.3721, 0.6337, 0.3695, 0.6412, 0.3696, 0.6412, 0.3722, 0.7801, 0.3497, 0.7726, 0.3497, 0.7726, 0.347, 0.7801, 0.347, 0.6412, 0.3798, 0.6412, 0.3722, 0.7086, 0.3722, 0.7086, 0.3798, 0.6412, 0.3696, 0.7085, 0.3696, 0.7086, 0.3722, 0.6412, 0.3722, 0.6412, 0.3824, 0.7086, 0.3824, 0.7086, 0.3899, 0.6412, 0.39, 0.6412, 0.3798, 0.7086, 0.3798, 0.7086, 0.3824, 0.6412, 0.3824, 0.8692, 0.8432, 0.9273, 0.5186, 0.9258, 0.5175, 0.8729, 0.8462, 0.9997, 0.4147, 0.9283, 0.7403, 0.9283, 0.7504, 0.9283, 0.7403, 0.9997, 0.4147, 0.9968, 0.4164, 0.9328, 0.739, 0.9273, 0.5186, 0.8692, 0.8432, 0.8707, 0.8487, 0.7161, 0.3721, 0.7086, 0.3722, 0.7085, 0.3696, 0.7161, 0.3695, 0.01122, 0.1094, 0.02946, 0.08112, 0.1009, 0.04092, 0.2269, 0.3399, 0.2242, 0.3757, 0.1401, 0.371, 0.1402, 0.3326, 0.02946, 0.08112, 0.0542, 0.05775, 0.1009, 0.04092, 0.1009, 0.04092, 0.1238, 0.05621, 0.1336, 0.0762, 0.4111, 0.1389, 0.4109, 0.1092, 0.8872, 0.09951, 0.8919, 0.1296, 0.1009, 0.04092, 0.2364, 0.0003384, 0.2382, 0.02347, 0.1238, 0.05621, 0.4106, 0.08305, 0.2362, 0.08083, 0.284, 0.04492, 0.4097, 0.04882, 0.8872, 0.09951, 0.4109, 0.1092, 0.4106, 0.08305, 0.8839, 0.073, 0.2362, 0.08083, 0.1673, 0.07259, 0.2185, 0.0334, 0.284, 0.04492, 0.01553, 0.4863, 0.005854, 0.4869, 0.004229, 0.4827, 0.01408, 0.4833, 0.1186, 0.05633, 0.07116, 0.03323, 0.1221, 9.668e-05, 0.1628, 0.01915, 0.1673, 0.07259, 0.1186, 0.05633, 0.1628, 0.01915, 0.2185, 0.0334, 0.9696, 0.06324, 0.8839, 0.073, 0.8835, 0.03898, 0.9517, 0.01914, 0.1401, 0.371, 0.2242, 0.3757, 0.2203, 0.4121, 0.1401, 0.406, 0.2536, 0.5528, 0.176, 0.5436, 0.1675, 0.5266, 0.2541, 0.535, 0.8839, 0.073, 0.4106, 0.08305, 0.4097, 0.04882, 0.8835, 0.03898, 0.1675, 0.5266, 0.176, 0.5436, 0.1391, 0.5274, 0.09389, 0.4859, 0.1675, 0.5266, 0.1105, 0.5076, 0.1401, 0.406, 0.2203, 0.4121, 0.2111, 0.4564, 0.1401, 0.4459, 0.2269, 0.3399, 0.1402, 0.3326, 0.1402, 0.3121, 0.2297, 0.3192, 0.9917, 0.1274, 0.8919, 0.1296, 0.8872, 0.09951, 0.9807, 0.09447, 0.9807, 0.09447, 0.8872, 0.09951, 0.8839, 0.073, 0.9696, 0.06324, 0.2269, 0.3399, 0.2702, 0.3556, 0.2611, 0.3912, 0.2242, 0.3757, 0.2242, 0.3757, 0.2611, 0.3912, 0.2443, 0.4215, 0.2203, 0.4121, 0.1289, 0.1314, 0.07125, 0.1167, 0.09344, 0.08543, 0.1464, 0.1007, 0.1464, 0.1007, 0.09344, 0.08543, 0.1186, 0.05633, 0.1673, 0.07259, 0.07125, 0.1167, 0.01011, 0.09434, 0.03757, 0.06267, 0.09344, 0.08543, 0.09344, 0.08543, 0.03757, 0.06267, 0.07116, 0.03323, 0.1186, 0.05633, 0.05873, 0.4863, 0.03595, 0.4863, 0.03381, 0.4837, 0.05742, 0.4843, 0.2536, 0.5528, 0.2541, 0.535, 0.5871, 0.534, 0.5477, 0.5528, 0.5324, 0.2519, 0.2365, 0.2501, 0.2363, 0.2446, 0.5329, 0.2463, 0.2129, 0.1396, 0.1289, 0.1314, 0.1464, 0.1007, 0.2244, 0.1082, 0.2244, 0.1082, 0.1464, 0.1007, 0.1673, 0.07259, 0.2362, 0.08083, 0.4111, 0.1389, 0.2129, 0.1396, 0.2244, 0.1082, 0.4109, 0.1092, 0.4109, 0.1092, 0.2244, 0.1082, 0.2362, 0.08083, 0.4106, 0.08305, 0.1289, 0.1314, 0.2129, 0.1396, 0.2058, 0.1498, 0.1212, 0.1447, 0.6537, 0.1411, 0.6448, 0.08008, 0.6616, 0.07494, 0.6701, 0.1422, 0.1009, 0.04092, 0.0542, 0.05775, 0.04665, 0.05186, 0.0948, 0.03569, 0.07125, 0.1167, 0.1289, 0.1314, 0.1212, 0.1447, 0.06215, 0.1314, 0.8919, 0.1296, 0.9917, 0.1274, 0.9993, 0.1477, 0.8995, 0.1498, 0.5324, 0.2519, 0.5329, 0.2463, 0.546, 0.2469, 0.5455, 0.2524, 0.6448, 0.08008, 0.6537, 0.1411, 0.5678, 0.1355, 0.5535, 0.04563, 0.2365, 0.2501, 0.1148, 0.2587, 0.1135, 0.2532, 0.2363, 0.2446, 0.1135, 0.2532, 0.1148, 0.2587, 0.1073, 0.2592, 0.1059, 0.2537, 0.5258, 0.09144, 0.5535, 0.04563, 0.5678, 0.1355, 0.5535, 0.04563, 0.5258, 0.09144, 0.5346, 0.06513, 0.2382, 0.02347, 0.5346, 0.06513, 0.5258, 0.09144, 0.2404, 0.05475, 0.1336, 0.0762, 0.1238, 0.05621, 0.2382, 0.02347, 0.2404, 0.05475, 0.229, 0.2439, 0.2325, 0.2216, 0.5257, 0.201, 0.5423, 0.2217, 0.05817, 0.2725, 0.03077, 0.2952, 0.02538, 0.2917, 0.05444, 0.2677, 0.03077, 0.2952, 0.007215, 0.3251, 0.0003385, 0.3234, 0.02538, 0.2917, 0.1073, 0.2592, 0.05817, 0.2725, 0.05444, 0.2677, 0.1059, 0.2537, 0.03595, 0.4863, 0.01553, 0.4863, 0.01408, 0.4833, 0.03381, 0.4837, 0.0542, 0.05775, 0.02946, 0.08112, 0.01977, 0.07672, 0.04665, 0.05186, 0.01011, 0.09434, 0.07125, 0.1167, 0.06215, 0.1314, 9.668e-05, 0.1105, 0.02946, 0.08112, 0.01122, 0.1094, 0.0003384, 0.1084, 0.01977, 0.07672, 0.6257, 0.3267, 0.6191, 0.2745, 0.6256, 0.272, 0.633, 0.3267, 0.5535, 0.04563, 0.6274, 0.06041, 0.6448, 0.08008, 0.6031, 0.259, 0.5455, 0.2524, 0.546, 0.2469, 0.6066, 0.2538, 0.6191, 0.2745, 0.6031, 0.259, 0.6066, 0.2538, 0.6256, 0.272, 0.1401, 0.371, 0.05593, 0.3755, 0.0533, 0.3396, 0.1402, 0.3326, 0.6274, 0.06041, 0.5535, 0.04563, 0.5637, 0.02894, 0.6415, 0.04817, 0.6448, 0.08008, 0.6274, 0.06041, 0.6415, 0.04817, 0.6616, 0.07494, 0.2702, 0.3556, 0.2269, 0.3399, 0.2297, 0.3192, 0.2724, 0.3327, 0.09321, 0.4873, 0.05873, 0.4863, 0.05742, 0.4843, 0.08677, 0.4858, 0.0005574, 0.7727, 0.3286, 0.7734, 0.3286, 0.8711, 0.0003384, 0.8731, 0.6336, 0.345, 0.6336, 0.2446, 0.9619, 0.2473, 0.9617, 0.345, 0.7707, 0.2311, 0.673, 0.2311, 0.6707, 0.2272, 0.7684, 0.2272, 0.6016, 0.545, 0.702, 0.545, 0.6998, 0.5489, 0.5994, 0.5489, 0.0003384, 0.8738, 0.2898, 0.8738, 0.2898, 0.8788, 0.0003559, 0.8788, 0.6794, 0.009295, 0.6864, 0.009248, 0.6868, 0.06892, 0.6798, 0.06897, 0.6707, 0.0005039, 0.6794, 0.009295, 0.6798, 0.06897, 0.6732, 0.07324, 0.6949, 0.0003384, 0.7018, 0.0004772, 0.7004, 0.07324, 0.6935, 0.0731, 0.5995, 0.5333, 0.607, 0.5334, 0.607, 0.5361, 0.5994, 0.5359, 0.6935, 0.0731, 0.6868, 0.06892, 0.6864, 0.009248, 0.6949, 0.0003384, 0.607, 0.5334, 0.6632, 0.5371, 0.6632, 0.5398, 0.607, 0.5361, 0.6083, 0.5157, 0.6645, 0.5195, 0.6641, 0.527, 0.6078, 0.5233, 0.6078, 0.5233, 0.6641, 0.527, 0.6637, 0.5296, 0.6075, 0.5259, 0.6075, 0.5259, 0.6637, 0.5296, 0.6632, 0.5371, 0.607, 0.5334, 0.7283, 0.6671, 0.7353, 0.6672, 0.7346, 0.7251, 0.7277, 0.725, 0.7238, 0.6641, 0.7283, 0.6671, 0.7277, 0.725, 0.7207, 0.7286, 0.7399, 0.6643, 0.7468, 0.6641, 0.7485, 0.7287, 0.7415, 0.7288, 0.7415, 0.7288, 0.7346, 0.7251, 0.7353, 0.6672, 0.7399, 0.6643, 0.7276, 0.5564, 0.7346, 0.5565, 0.734, 0.6148, 0.7271, 0.6147, 0.7228, 0.5535, 0.7276, 0.5564, 0.7271, 0.6147, 0.7201, 0.6185, 0.7395, 0.5536, 0.7464, 0.5535, 0.7479, 0.6185, 0.7409, 0.6187, 0.7409, 0.6187, 0.734, 0.6148, 0.7346, 0.5565, 0.7395, 0.5536, 0.6632, 0.5371, 0.7384, 0.537, 0.7383, 0.5397, 0.6632, 0.5398, 0.6632, 0.5194, 0.7383, 0.5193, 0.7383, 0.5268, 0.6632, 0.5269, 0.6632, 0.5296, 0.7384, 0.5295, 0.7384, 0.537, 0.6632, 0.5371, 0.6632, 0.5269, 0.7383, 0.5268, 0.7384, 0.5295, 0.6632, 0.5296, 0.6998, 0.6671, 0.7067, 0.6671, 0.7062, 0.7261, 0.6992, 0.7261, 0.6951, 0.6641, 0.6998, 0.6671, 0.6992, 0.7261, 0.6922, 0.7297, 0.7115, 0.6643, 0.7184, 0.6641, 0.72, 0.7297, 0.7131, 0.7299, 0.7131, 0.7299, 0.7062, 0.7261, 0.7067, 0.6671, 0.7115, 0.6643, 0.6987, 0.5637, 0.7057, 0.5637, 0.7057, 0.6207, 0.6987, 0.6207, 0.6919, 0.5535, 0.6987, 0.5637, 0.6987, 0.6207, 0.6919, 0.6243, 0.7125, 0.5535, 0.7194, 0.5535, 0.7194, 0.6243, 0.7125, 0.6243, 0.7125, 0.6243, 0.7057, 0.6207, 0.7057, 0.5637, 0.7125, 0.5535, 0.9258, 0.5175, 0.9277, 0.5157, 0.8694, 0.8447, 0.8692, 0.8555, 0.9968, 0.4164, 0.9988, 0.4183, 0.9287, 0.7373, 0.9294, 0.7435, 0.6336, 0.4085, 0.6412, 0.4084, 0.6412, 0.411, 0.6337, 0.4111, 0.7459, 0.5371, 0.7458, 0.5398, 0.7383, 0.5397, 0.7384, 0.537, 0.6412, 0.4008, 0.7086, 0.4008, 0.7086, 0.4084, 0.6412, 0.4084, 0.6412, 0.411, 0.6412, 0.4084, 0.7086, 0.4084, 0.7085, 0.411, 0.6412, 0.3982, 0.6412, 0.3906, 0.7086, 0.3907, 0.7085, 0.3982, 0.6412, 0.4008, 0.6412, 0.3982, 0.7085, 0.3982, 0.7086, 0.4008, 0.8737, 0.8432, 0.8694, 0.8447, 0.9277, 0.5157, 0.9251, 0.5176, 0.9976, 0.4173, 0.9997, 0.4147, 0.9283, 0.7504, 0.9322, 0.7404, 0.9322, 0.7404, 0.9287, 0.7373, 0.9988, 0.4183, 0.9976, 0.4173, 0.9251, 0.5176, 0.9273, 0.5186, 0.8707, 0.8487, 0.8737, 0.8432, 0.7161, 0.4085, 0.7161, 0.4111, 0.7085, 0.411, 0.7086, 0.4084, 0.01194, 0.1183, 0.1015, 0.1923, 0.03007, 0.1486, 0.01122, 0.1094, 0.1009, 0.04092, 0.1015, 0.1923, 0.01194, 0.1183, 0.1009, 0.04092, 0.1336, 0.0762, 0.1388, 0.1616, 0.1015, 0.1923, 0.03007, 0.1486, 0.1015, 0.1923, 0.05454, 0.1734, 0.1015, 0.1923, 0.1388, 0.1616, 0.1265, 0.1799, 0.8868, 0.2158, 0.4106, 0.1952, 0.4115, 0.1656, 0.8922, 0.1858, 0.1015, 0.1923, 0.1265, 0.1799, 0.2325, 0.2216, 0.229, 0.2439, 0.4097, 0.2214, 0.4081, 0.2556, 0.2825, 0.2554, 0.2355, 0.2196, 0.883, 0.2422, 0.4097, 0.2214, 0.4106, 0.1952, 0.8868, 0.2158, 0.2355, 0.2196, 0.2825, 0.2554, 0.2169, 0.2667, 0.1665, 0.2264, 0.01573, 0.4704, 0.01446, 0.4734, 0.0075, 0.4746, 0.005423, 0.4708, 0.1175, 0.2417, 0.1609, 0.2798, 0.1198, 0.298, 0.06954, 0.2638, 0.1665, 0.2264, 0.2169, 0.2667, 0.1609, 0.2798, 0.1175, 0.2417, 0.06036, 0.4121, 0.06896, 0.4564, 0.03396, 0.4212, 0.9681, 0.2531, 0.9493, 0.298, 0.8817, 0.2762, 0.883, 0.2422, 0.2364, 0.0003384, 0.5535, 0.04563, 0.5346, 0.06513, 0.2382, 0.02347, 0.2568, 0.4325, 0.2541, 0.535, 0.1675, 0.5266, 0.1702, 0.4363, 0.2572, 0.4147, 0.2568, 0.4325, 0.1702, 0.4363, 0.1796, 0.4196, 0.5892, 0.4506, 0.5871, 0.534, 0.2541, 0.535, 0.2568, 0.4325, 0.883, 0.2422, 0.8817, 0.2762, 0.4081, 0.2556, 0.4097, 0.2214, 0.5988, 0.4926, 0.5871, 0.534, 0.5892, 0.4506, 0.1419, 0.4339, 0.1796, 0.4196, 0.1702, 0.4363, 0.09417, 0.4726, 0.1121, 0.4519, 0.1702, 0.4363, 0.09389, 0.4859, 0.09417, 0.4726, 0.1702, 0.4363, 0.1675, 0.5266, 0.1401, 0.406, 0.06036, 0.4121, 0.05593, 0.3755, 0.1401, 0.371, 0.6537, 0.1411, 0.6701, 0.1422, 0.6526, 0.2076, 0.6366, 0.2002, 0.9919, 0.1902, 0.9801, 0.2229, 0.8868, 0.2158, 0.8922, 0.1858, 0.9801, 0.2229, 0.9681, 0.2531, 0.883, 0.2422, 0.8868, 0.2158, 0.0533, 0.3396, 0.05593, 0.3755, 0.01896, 0.3908, 0.01002, 0.3552, 0.05593, 0.3755, 0.06036, 0.4121, 0.03396, 0.4212, 0.01896, 0.3908, 0.1294, 0.1668, 0.1461, 0.1978, 0.09291, 0.212, 0.07138, 0.1803, 0.1461, 0.1978, 0.1665, 0.2264, 0.1175, 0.2417, 0.09291, 0.212, 0.07138, 0.1803, 0.09291, 0.212, 0.03657, 0.2336, 0.009773, 0.2014, 0.09291, 0.212, 0.1175, 0.2417, 0.06954, 0.2638, 0.03657, 0.2336, 0.05874, 0.471, 0.05736, 0.473, 0.03376, 0.4731, 0.03592, 0.4705, 0.09389, 0.4859, 0.08677, 0.4858, 0.08706, 0.4724, 0.09417, 0.4726, 0.5892, 0.4506, 0.2568, 0.4325, 0.2572, 0.4147, 0.5508, 0.4299, 0.5333, 0.4021, 0.5339, 0.4076, 0.2374, 0.414, 0.2376, 0.4085, 0.2135, 0.1604, 0.2243, 0.1921, 0.1461, 0.1978, 0.1294, 0.1668, 0.2243, 0.1921, 0.2355, 0.2196, 0.1665, 0.2264, 0.1461, 0.1978, 0.4115, 0.1656, 0.4106, 0.1952, 0.2243, 0.1921, 0.2135, 0.1604, 0.4106, 0.1952, 0.4097, 0.2214, 0.2355, 0.2196, 0.2243, 0.1921, 0.5258, 0.09144, 0.5194, 0.1743, 0.2368, 0.1915, 0.2404, 0.05475, 0.1294, 0.1668, 0.1219, 0.1533, 0.2066, 0.15, 0.2135, 0.1604, 0.1401, 0.406, 0.1401, 0.4459, 0.06896, 0.4564, 0.06036, 0.4121, 0.5258, 0.09144, 0.5678, 0.1355, 0.5194, 0.1743, 0.1015, 0.1923, 0.09506, 0.1974, 0.04662, 0.1792, 0.05454, 0.1734, 0.07138, 0.1803, 0.06259, 0.1654, 0.1219, 0.1533, 0.1294, 0.1668, 0.8922, 0.1858, 0.9002, 0.1657, 0.9999, 0.1701, 0.9919, 0.1902, 0.5333, 0.4021, 0.5466, 0.4014, 0.5471, 0.4069, 0.5339, 0.4076, 0.6366, 0.2002, 0.5423, 0.2217, 0.5678, 0.1355, 0.6537, 0.1411, 0.2376, 0.4085, 0.2374, 0.414, 0.1134, 0.4071, 0.1147, 0.4014, 0.1134, 0.4071, 0.1056, 0.4065, 0.1069, 0.401, 0.1147, 0.4014, 0.5194, 0.1743, 0.5678, 0.1355, 0.5423, 0.2217, 0.5423, 0.2217, 0.5257, 0.201, 0.5194, 0.1743, 0.1336, 0.0762, 0.2404, 0.05475, 0.2368, 0.1915, 0.1388, 0.1616, 0.5194, 0.1743, 0.5257, 0.201, 0.2325, 0.2216, 0.2368, 0.1915, 0.1388, 0.1616, 0.2368, 0.1915, 0.2325, 0.2216, 0.1265, 0.1799, 0.05809, 0.3877, 0.05437, 0.3926, 0.02537, 0.3686, 0.03076, 0.3651, 0.03076, 0.3651, 0.02537, 0.3686, 0.0003384, 0.3368, 0.007215, 0.3352, 0.1069, 0.401, 0.1056, 0.4065, 0.05437, 0.3926, 0.05809, 0.3877, 0.03592, 0.4705, 0.03376, 0.4731, 0.01446, 0.4734, 0.01573, 0.4704, 0.01194, 0.1183, 0.0003384, 0.1195, 0.0003384, 0.1084, 0.01122, 0.1094, 0.05454, 0.1734, 0.04662, 0.1792, 0.01994, 0.1528, 0.03007, 0.1486, 0.009773, 0.2014, 9.668e-05, 0.185, 0.06259, 0.1654, 0.07138, 0.1803, 0.03007, 0.1486, 0.01994, 0.1528, 0.0003384, 0.1195, 0.01194, 0.1183, 0.6257, 0.3267, 0.633, 0.3267, 0.6259, 0.3813, 0.6195, 0.3789, 0.5423, 0.2217, 0.6366, 0.2002, 0.6169, 0.2172, 0.6036, 0.3944, 0.6072, 0.3995, 0.5471, 0.4069, 0.5466, 0.4014, 0.6195, 0.3789, 0.6259, 0.3813, 0.6072, 0.3995, 0.6036, 0.3944, 0.05062, 0.3189, 0.1402, 0.3121, 0.1402, 0.3326, 0.0533, 0.3396, 0.6169, 0.2172, 0.6291, 0.2312, 0.55, 0.2395, 0.5423, 0.2217, 0.6366, 0.2002, 0.6526, 0.2076, 0.6291, 0.2312, 0.6169, 0.2172, 0.01002, 0.3552, 0.007848, 0.3322, 0.05062, 0.3189, 0.0533, 0.3396, 0.05736, 0.473, 0.08706, 0.4724, 0.08677, 0.4858, 0.05742, 0.4843, 0.01446, 0.4734, 0.03376, 0.4731, 0.03381, 0.4837, 0.01408, 0.4833, 0.03376, 0.4731, 0.05736, 0.473, 0.05742, 0.4843, 0.03381, 0.4837, 0.01408, 0.4833, 0.004229, 0.4827, 0.0075, 0.4746, 0.01446, 0.4734, 0.09362, 0.471, 0.08706, 0.4724, 0.05736, 0.473, 0.05874, 0.471, 0.5994, 0.5151, 0.5994, 0.4147, 0.9277, 0.4174, 0.9275, 0.5151, 0.3295, 0.7727, 0.6575, 0.7734, 0.6575, 0.8711, 0.3293, 0.8731, 0.6707, 0.2266, 0.673, 0.2227, 0.7707, 0.2227, 0.7684, 0.2266, 0.6998, 0.5405, 0.702, 0.5443, 0.6016, 0.5443, 0.5994, 0.5405, 0.2905, 0.8788, 0.2905, 0.8738, 0.58, 0.8738, 0.58, 0.8788, 0.0003384, 0.4808, 0.005423, 0.4708, 0.0075, 0.4746, 0.004229, 0.4827, 0.007215, 0.3251, 0.007215, 0.3352, 0.0003384, 0.3368, 0.0003385, 0.3234, 0.1121, 0.4519, 0.1419, 0.4339, 0.1702, 0.4363, 0.1105, 0.5076, 0.1675, 0.5266, 0.1391, 0.5274, 0.2203, 0.4121, 0.2443, 0.4215, 0.2111, 0.4564])
me_cube.materials.append(mat_barco3)
me_cube.materials.append(mat_material)
me_cube.use_remesh_preserve_volume = False
me_cube.use_remesh_preserve_attributes = False
me_cube.use_mirror_vertex_groups = False
me_cube.update()

# ---- objects
ob_cerca_001 = bpy.data.objects.new('Cerca.001', me_cube_001)
ob_cerca = bpy.data.objects.new('Cerca', me_cube)

# ---- transforms, parenting, visibility, modifiers, constraints
ob_cerca_001.location = (2.401, 0.0, 0.0)
ob_cerca_001.lineart.crease_threshold = 0.0
ob_cerca.location = (0.0, 0.0, 0.0)
ob_cerca.lineart.crease_threshold = 0.0

# ---- collection membership
col_collection_1.objects.link(ob_cerca_001)
col_collection_1.objects.link(ob_cerca)

# ---- scene / render settings (as saved in the file)
scene.frame_start = 1; scene.frame_end = 250; scene.frame_set(1)
scene.render.engine = 'CYCLES'
scene.render.resolution_percentage = 50
scene.render.dither_intensity = 0.0
scene.render.use_border = True
scene.cycles.use_denoising = False
scene.cycles.samples = 128
scene.cycles.sampling_pattern = 'TABULATED_SOBOL'
scene.cycles.use_adaptive_sampling = False
scene.cycles.use_light_tree = False
scene.cycles.blur_glossy = 0.0
scene.cycles.sample_clamp_indirect = 0.0
scene.view_settings.view_transform = 'Standard'
bpy.context.view_layer.update()

# ---- added for rendering (the .blend has no active camera and no usable light): camera, sun
cam_auto = bpy.data.cameras.new('AutoCamera')
cam_auto.lens = 50.0
cam_auto.sensor_width = 36.0
cam_auto.clip_end = 1000.0
ob_auto_camera = bpy.data.objects.new('AutoCamera', cam_auto)
scene.collection.objects.link(ob_auto_camera)
ob_auto_camera.location = (9.47314, -10.2001, 7.20631)
ob_auto_camera.rotation_euler = (1.09748, -7.21219e-08, 0.694738)
scene.camera = ob_auto_camera
light_auto_sun = bpy.data.lights.new('AutoSun', 'SUN')
light_auto_sun.energy = 3.0
light_auto_sun.angle = 0.0523599
ob_auto_sun = bpy.data.objects.new('AutoSun', light_auto_sun)
scene.collection.objects.link(ob_auto_sun)
ob_auto_sun.rotation_euler = (0.872665, 0.174533, 0.523599)
bpy.context.view_layer.update()
